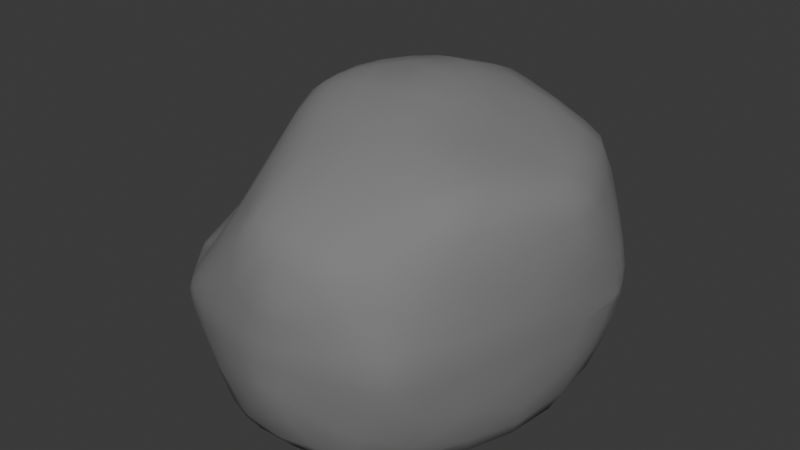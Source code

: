# Source: RockOne.blend  (saved by Blender 4.4.30; exported with 4.5.12 LTS)
import bpy
from mathutils import Matrix  # noqa: F401  (used for matrix-valued properties, if any)

bpy.ops.wm.read_factory_settings(use_empty=True)
scene = bpy.context.scene
scene.name = 'Scene'

# ---- collections
col_collection = bpy.data.collections.new('Collection'); scene.collection.children.link(col_collection)

# ---- materials (node trees are filled in below, after node groups)
mat_material = bpy.data.materials.new('Material')

# ---- material node trees
mat_material.use_nodes = True; mat_material.node_tree.nodes.clear()
_N = mat_material.node_tree.nodes; _L = mat_material.node_tree.links
n0 = _N.new('ShaderNodeBsdfPrincipled'); n0.name = 'Principled BSDF'; n0.location = (10, 300)
n0.inputs[0].default_value = (0.2051, 0.2051, 0.2051, 1.0)
n0.inputs[2].default_value = 0.8
n1 = _N.new('ShaderNodeOutputMaterial'); n1.name = 'Material Output'; n1.location = (300, 300)
_L.new(n0.outputs[0], n1.inputs[0])
n1.is_active_output = True

# ---- world
world_world = bpy.data.worlds.new('World'); scene.world = world_world
world_world.use_nodes = True; world_world.node_tree.nodes.clear()
_N = world_world.node_tree.nodes; _L = world_world.node_tree.links
n0 = _N.new('ShaderNodeOutputWorld'); n0.name = 'World Output'; n0.location = (300, 300)
n1 = _N.new('ShaderNodeBackground'); n1.name = 'Background'; n1.location = (10, 300)
n1.inputs[0].default_value = (0.05088, 0.05088, 0.05088, 1.0)
_L.new(n1.outputs[0], n0.inputs[0])
n0.is_active_output = True
world_world.color = (0.05088, 0.05088, 0.05088)
world_world.use_sun_shadow = False
world_world.sun_shadow_jitter_overblur = 0.0

# ---- meshes
me_icosphere = bpy.data.meshes.new('Icosphere')
me_icosphere.from_pydata([(2.477e-07, 5.588e-09, -0.3753), (0.1333, 0.4527, 0.2373), (-0.08169, -0.2761, -0.376), (0.2307, -0.1728, -0.3756), (0.2264, 0.1607, -0.3753), (-0.2827, -0.001426, -0.3755), (-0.08678, 0.2616, -0.3753), (-0.0002092, 0.5475, -0.01145), (0.2735, -1.863e-09, 0.4469), (-0.5412, -0.1092, 0.05951), (-0.5864, -0.1208, -0.1021), (-0.5487, -0.2356, -0.0995), (-0.5871, -0.1358, -0.009274), (-0.5865, 0.1217, -0.1022), (-0.5419, 0.1263, 0.06161), (-0.5097, 0.217, 0.07069), (-0.5455, 0.214, -0.115), (-0.5882, 0.1409, -0.007929), (-0.3941, -0.4891, -0.1083), (-0.5603, -0.2381, -0.01663), (-0.2252, -0.4294, 0.2625), (-0.1726, -0.4982, 0.2786), (-0.1986, -0.2863, 0.4301), (-0.2763, -0.5638, 0.0945), (0.4892, -0.173, -0.1177), (0.4962, -0.1571, 0.1132), (0.496, -0.1727, -0.00123), (0.5354, 0.1009, -0.1025), (0.5098, 0.2264, -0.1044), (0.5048, 0.2549, 0.0006778), (0.51, 0.2269, 0.1039), (-0.4857, -0.3768, -0.106), (-0.5528, 0.01183, 0.05896), (-0.5979, 0.008233, -0.01013), (-0.6001, 0.004007, -0.09997), (-0.2614, -0.4681, 0.1739), (0.4138, -0.3197, -0.289), (0.3636, -0.2753, -0.3674), (-0.09679, -0.6097, -0.2839), (-0.2384, -0.5293, -0.2944), (-0.1236, -0.4965, -0.3684), (-0.5415, -0.004429, -0.273), (-0.4477, -0.005626, -0.3682), (-0.1624, 0.4822, -0.2734), (-0.1342, 0.4013, -0.3666), (0.4116, 0.3004, -0.268), (0.3498, 0.2481, -0.3665), (0.2722, -0.5271, 0.2382), (0.1704, -0.5246, 0.313), (0.1581, -0.6121, 0.2066), (-0.3894, 0.2553, 0.1512), (-0.3129, 0.2589, 0.2445), (-0.2902, 0.3557, 0.2147), (-0.3479, 0.3518, 0.1454), (0.5064, 0.09926, 0.2704), (0.4533, 0.003473, 0.3602), (0.5128, -0.03974, 0.2564), (0.08971, -0.002064, 0.5288), (-0.04365, -0.001848, 0.5418), (0.1718, -0.4693, -0.3708), (0.2772, -0.5092, -0.3052), (0.1443, -0.5943, -0.2854), (0.4108, -0.01734, -0.369), (0.4919, 0.001209, -0.2795), (-0.3387, -0.2412, -0.3701), (-0.4257, -0.3201, -0.2727), (-0.3437, 0.222, -0.3694), (-0.4181, 0.2902, -0.2752), (0.1311, 0.3819, -0.369), (0.156, 0.4736, -0.2671), (-0.3325, 0.4539, -0.04832), (-0.3718, 0.397, 0.08363), (0.294, 0.452, 0.103), (0.3968, 0.3897, 0.03901), (0.3679, 0.4233, -0.08982), (0.2903, 0.4769, -0.09056), (0.2457, 0.5018, -0.004075), (0.4025, -0.3143, 0.295), (0.3565, -0.2108, 0.3987), (0.2885, -0.3568, 0.3792), (-0.1249, 0.3721, 0.3784), (-0.1047, 0.4725, 0.2503), (-0.2212, 0.4087, 0.267), (0.4361, 0.2666, 0.2697), (0.3132, 0.3432, 0.3256), (0.3614, 0.2067, 0.3958), (0.06801, -0.3272, 0.4569), (0.1646, -0.1872, 0.4813), (-0.2666, 0.1935, 0.3738), (-0.1679, 0.1807, 0.4707), (0.1509, 0.2055, 0.4823), (0.1058, 0.3441, 0.4146), (0.00212, 0.2591, 0.4831), (-0.5432, -0.2421, 0.01099), (-0.4828, -0.2357, 0.06361), (-0.5364, -0.1758, 0.04754), (-0.5299, 0.2443, 0.03026), (-0.5425, 0.2467, -0.03962), (-0.5773, 0.1942, -0.004542), (-0.3071, -0.4812, 0.1111), (-0.376, -0.4478, 0.05986), (-0.365, -0.5189, 0.02568), (-0.3231, -0.5417, 0.05735), (-0.3277, -0.5528, -0.106), (-0.2209, -0.6106, -0.1012), (-0.3753, -0.5104, 0.01081), (-0.3879, -0.5147, -0.04371), (-0.3459, -0.5567, -0.009962), (0.001246, -0.6221, 0.2361), (0.01406, -0.5371, 0.3393), (-0.0666, -0.4931, 0.3608), (-0.09876, -0.5582, 0.2907), (-0.1002, -0.6098, 0.2126), (-0.2401, -0.2208, 0.4306), (-0.2649, -0.2279, 0.351), (-0.2413, -0.2915, 0.3631), (-0.09995, -0.2372, 0.4949), (-0.1819, -0.2269, 0.4774), (-0.1183, -0.3212, 0.4484), (-0.1406, -0.111, 0.5266), (-0.2006, -0.1589, 0.496), (-0.2046, -0.04406, 0.4988), (-0.2606, -0.0436, 0.4458), (-0.2291, -0.1331, 0.4779), (-0.2491, -0.1595, 0.4523), (-0.2855, -0.1092, 0.3872), (0.5338, 0.1693, 0.09651), (0.5402, 0.05871, 0.09393), (0.5388, 0.189, 0.002495), (0.5428, 0.08394, 0.0032), (0.5453, 0.1365, -0.03563), (-0.03002, -0.6587, 0.05585), (0.09999, -0.6529, 0.0629), (0.08299, -0.6531, 0.1238), (0.0102, -0.6543, 0.1291), (0.08837, -0.6534, -0.07938), (-0.04538, -0.659, -0.07954), (-0.01873, -0.6558, -0.1555), (0.06145, -0.6511, -0.1557), (0.1002, -0.6562, -0.006758), (-0.04423, -0.6622, -0.01302), (0.3658, -0.4761, 0.1247), (0.2561, -0.5959, 0.0812), (0.2572, -0.5912, -0.107), (0.3713, -0.4764, -0.145), (0.3867, -0.4792, -0.005373), (0.2795, -0.5943, -0.00627), (-0.3249, -0.5744, -0.002489), (-0.2146, -0.618, 0.02204), (-0.2129, -0.6062, 0.0851), (-0.2946, -0.5793, 0.04627), (-0.3264, -0.5732, -0.02784), (-0.2292, -0.6159, -0.02524), (-0.2743, -0.3221, 0.2112), (-0.3652, -0.275, 0.1254), (-0.3275, 0.01144, 0.2695), (-0.4291, 0.01248, 0.1496), (-0.4397, -0.3469, 0.05786), (-0.4828, -0.3774, 0.01059), (-0.433, -0.4141, 0.03801), (-0.4842, -0.4037, -0.04917), (-0.4723, -0.4014, 0.003398), (-0.518, -0.343, -0.02031), (-0.04317, -0.1351, -0.3754), (-0.1415, -0.0001362, -0.3753), (-0.04367, 0.1338, -0.3753), (0.07997, 0.5129, 0.1241), (0.1147, -0.08385, -0.3753), (0.1142, 0.0826, -0.3753), (0.0759, 0.2291, -0.3753), (-0.1987, 0.1391, -0.3753), (-0.1975, -0.1419, -0.3754), (0.2434, -0.004119, -0.3753), (0.08118, -0.2405, -0.3759), (-0.5728, -0.1286, 0.02256), (-0.5923, -0.1335, -0.0454), (-0.5694, -0.1759, -0.1033), (-0.5687, 0.1727, -0.1062), (-0.5928, 0.1374, -0.0455), (-0.5734, 0.1388, 0.02544), (-0.5304, 0.1765, 0.064), (-0.5973, -0.06136, -0.09762), (-0.5948, 0.08147, -0.009455), (-0.5514, 0.07285, 0.0585), (-0.4396, -0.4416, -0.106), (-0.2055, -0.4646, 0.27), (-0.1751, -0.3804, 0.3774), (-0.2238, -0.5546, 0.1661), (-0.5616, -0.2365, -0.04606), (0.5289, 0.1766, -0.1037), (0.5063, 0.2469, -0.05454), (0.5089, 0.2427, 0.05593), (0.4941, -0.1708, -0.04652), (0.497, -0.1675, 0.04361), (0.5245, -0.01013, -0.097), (-0.5768, -0.1852, -0.01115), (-0.5233, -0.3054, -0.09733), (-0.5513, -0.05223, 0.05824), (-0.5947, -0.06881, -0.009623), (-0.5973, 0.06701, -0.09763), (-0.6037, 0.006459, -0.04696), (-0.5829, 0.01001, 0.02296), (-0.2448, -0.4722, 0.1998), (-0.08648, -0.5711, -0.3465), (-0.1786, -0.58, -0.2925), (-0.1953, -0.515, -0.3464), (0.2252, -0.5775, 0.2167), (0.2345, -0.5283, 0.2762), (0.1539, -0.5854, 0.2628), (-0.3704, 0.3167, 0.1442), (-0.3429, 0.2605, 0.197), (-0.2973, 0.3231, 0.2307), (-0.3144, 0.3583, 0.1792), (0.5199, 0.03971, 0.2625), (0.4879, 0.06405, 0.3244), (0.4892, -0.04065, 0.3218), (0.1418, -0.5547, -0.3469), (0.2447, -0.4973, -0.3477), (0.2243, -0.5572, -0.2977), (0.271, 0.4852, 0.03502), (0.3477, 0.4314, 0.06817), (0.3827, 0.4141, -0.03788), (0.3307, 0.4553, -0.08446), (0.2755, 0.4906, -0.04381), (0.3456, -0.3549, 0.3457), (0.4018, -0.2483, 0.3567), (0.321, -0.2929, 0.3968), (-0.1717, 0.3937, 0.3348), (-0.1064, 0.4223, 0.3371), (-0.1866, 0.4545, 0.246), (0.4144, 0.2328, 0.3507), (0.3826, 0.3183, 0.2968), (0.3363, 0.2826, 0.3814), (0.073, 0.2273, 0.4981), (0.145, 0.2828, 0.4576), (0.04631, 0.3174, 0.4511), (-0.5512, -0.1946, 0.02663), (-0.5201, -0.2411, 0.03236), (-0.511, -0.1886, 0.06103), (-0.5663, 0.2042, 0.01408), (-0.5361, 0.2507, -0.002668), (-0.5738, 0.2046, -0.02259), (-0.3122, -0.5229, 0.08539), (-0.3409, -0.4662, 0.08191), (-0.3782, -0.4914, 0.03451), (-0.3444, -0.5376, 0.0334), (-0.3487, -0.5463, 0.004562), (-0.382, -0.5106, -0.01519), (-0.3571, -0.5476, -0.02774), (-0.05689, -0.6172, 0.227), (0.00819, -0.5928, 0.2901), (-0.03513, -0.5186, 0.3509), (-0.07923, -0.5271, 0.3315), (-0.09987, -0.5924, 0.2489), (-0.2379, -0.2657, 0.3966), (-0.2552, -0.2145, 0.4004), (-0.2534, -0.267, 0.3539), (-0.1049, -0.2887, 0.47), (-0.1504, -0.2161, 0.4942), (-0.1511, -0.2839, 0.4586), (-0.2152, -0.1026, 0.4922), (-0.2351, -0.03454, 0.474), (-0.2466, -0.1033, 0.4636), (0.5433, 0.1719, -0.02439), (0.5435, 0.1506, 0.005221), (0.5445, 0.1039, -0.02459), (-0.01352, -0.656, 0.09751), (0.03606, -0.6634, 0.05836), (0.09151, -0.6538, 0.09601), (0.04852, -0.6571, 0.1258), (0.07466, -0.6534, -0.1189), (0.02179, -0.6646, -0.07539), (-0.03288, -0.6587, -0.1186), (0.02145, -0.6571, -0.1529), (-0.3166, -0.5754, 0.0182), (-0.2848, -0.594, 0.004932), (-0.2116, -0.6137, 0.05482), (-0.2575, -0.5918, 0.06806), (-0.4327, -0.388, 0.04935), (-0.4702, -0.3621, 0.02869), (-0.4512, -0.4142, 0.02269), (-0.5109, -0.3619, -0.03624), (-0.4751, -0.4075, -0.02083), (-0.5043, -0.3619, -0.007005), (0.0249, -0.6071, -0.3004), (0.01849, -0.5092, -0.3709), (0.4581, -0.008585, -0.3438), (0.4625, -0.1623, -0.2991), (0.3912, -0.2976, -0.3457), (0.4074, -0.1603, -0.367), (-0.3825, -0.2812, -0.3456), (-0.4937, -0.1588, -0.2899), (-0.4868, -0.006183, -0.3452), (-0.4231, -0.1187, -0.3683), (-0.3832, 0.2575, -0.3441), (-0.2975, 0.4001, -0.2944), (-0.1471, 0.4387, -0.3431), (-0.2479, 0.338, -0.3669), (0.1443, 0.4312, -0.3426), (0.2954, 0.4004, -0.2821), (0.3788, 0.2723, -0.3424), (0.2635, 0.3329, -0.3668), (0.2418, -0.4374, 0.3472), (0.3269, -0.4459, 0.2714), (0.4211, 0.1136, 0.3752), (0.4781, 0.174, 0.2794), (0.3388, -0.4347, -0.3088), (0.2933, -0.379, -0.369), (0.4707, 0.1579, -0.2867), (0.4024, 0.1324, -0.3668), (-0.3168, -0.4436, -0.2929), (-0.2425, -0.386, -0.3692), (-0.4935, 0.1465, -0.2888), (-0.4259, 0.1063, -0.368), (-0.003822, 0.494, -0.289), (-0.008985, 0.4192, -0.3668), (0.4197, -0.1129, 0.375), (0.4676, -0.1631, 0.2886), (0.02921, -0.005247, 0.5412), (0.001263, -0.1618, 0.5204), (0.1223, -0.2434, 0.4806), (0.1066, -0.1095, 0.5152), (0.1027, 0.1068, 0.517), (-0.01575, 0.1394, 0.5242), (0.2566, 0.223, 0.4385), (0.22, 0.3333, 0.3889), (0.0009327, 0.4062, 0.3564), (-0.06095, 0.3328, 0.4271), (-0.2241, 0.1951, 0.4264), (-0.1536, 0.2981, 0.4187), (-0.2357, 0.3189, 0.3329), (-0.4599, -0.2937, 0.06071), (-0.5168, -0.3123, 0.005835), (0.1989, -0.3477, 0.4174), (0.2527, -0.2217, 0.4423), (0.4152, 0.3399, 0.1497), (0.316, 0.4015, 0.2051), (-0.2235, 0.487, 0.1073), (-0.3672, 0.4219, 0.04097), (-0.2881, 0.4273, 0.1614), (-0.2944, -0.5899, -0.02591), (-0.3368, -0.5637, -0.04887), (-0.2852, -0.5811, -0.1057), (-0.2347, -0.6121, -0.05162), (-0.4687, 0.3334, -0.05417), (-0.4578, 0.322, 0.04742), (-0.1737, -0.6131, -0.1856), (-0.2879, -0.5417, -0.2013), (-0.2648, -0.1417, 0.4295), (-0.2781, -0.1693, 0.3635), (-0.2439, -0.1834, 0.4496), (-0.1139, -0.1723, 0.5166), (-0.1777, -0.1413, 0.5102), (-0.1987, -0.1838, 0.4894), (-0.1721, -0.06864, 0.5187), (-0.2146, -0.151, 0.4884), (-0.2789, -0.06748, 0.4159), (-0.2404, -0.1515, 0.4654), (0.07224, -0.6219, 0.23), (0.0817, -0.5455, 0.3231), (-0.2677, 0.05684, 0.4194), (-0.1947, 0.05219, 0.4918), (0.5398, 0.1229, 0.09637), (0.542, 0.07366, 0.04031), (0.5373, 0.1875, 0.03867), (0.3387, -0.5552, -0.006268), (0.2766, -0.5923, -0.04834), (0.3162, -0.5521, -0.1245), (0.3847, -0.4782, -0.06157), (0.3115, -0.5576, 0.09732), (0.2749, -0.5939, 0.03398), (0.382, -0.4766, 0.04926), (0.0281, -0.6676, -0.008649), (-0.04799, -0.6606, -0.04502), (0.09635, -0.655, -0.04242), (-0.03877, -0.6614, 0.01924), (0.1023, -0.6545, 0.02848), (-0.3296, -0.5717, -0.01822), (-0.2212, -0.6184, -0.003593), (0.5225, 0.1362, 0.1842), (0.5338, 0.02591, 0.1697), (0.3114, -0.5203, 0.1867), (0.216, -0.6045, 0.1398), (0.316, -0.5109, -0.234), (0.2128, -0.5942, -0.1914), (-0.2942, -0.4151, 0.1475), (-0.3173, -0.2835, 0.1654), (-0.3616, -0.3789, 0.09542), (-0.3082, -0.1541, 0.2424), (-0.361, 0.00949, 0.2067), (-0.3899, -0.1409, 0.1487), (-0.3283, 0.1571, 0.2527), (-0.406, 0.1558, 0.1583), (-0.4229, -0.4558, 0.01041), (-0.4368, -0.4608, -0.05143), (0.2061, -0.3334, -0.3764), (0.3199, -0.241, -0.3748), (0.3939, -0.4087, -0.2202), (0.4573, -0.2542, -0.2052), (0.4364, -0.342, -0.1157), (0.3431, -0.09529, -0.3747), (0.5006, -0.08422, -0.199), (-0.1063, -0.4059, -0.3764), (0.05139, -0.3918, -0.3769), (-0.2295, -0.27, -0.3753), (-0.3964, -0.4345, -0.1879), (-0.3586, -0.5249, -0.1063), (-0.04833, -0.6409, -0.2059), (-0.133, -0.6388, -0.09039), (0.09221, -0.6323, -0.2064), (-0.3928, -0.003902, -0.3752), (-0.3301, -0.1291, -0.375), (-0.3331, 0.1214, -0.375), (-0.5022, 0.2414, -0.1776), (-0.5679, 0.08644, -0.1869), (-0.5845, 0.0003011, -0.1761), (-0.5678, -0.09037, -0.1871), (-0.5082, -0.2513, -0.1845), (-0.1183, 0.3549, -0.3742), (-0.2346, 0.2531, -0.3747), (0.03098, 0.3435, -0.3747), (0.08633, 0.5249, -0.1543), (-0.08828, 0.5318, -0.1623), (-0.2545, 0.4814, -0.1758), (-0.3943, 0.3756, -0.1772), (-0.1739, 0.5246, -0.02474), (0.3413, 0.06939, -0.3747), (0.3094, 0.2188, -0.3742), (0.5195, 0.07442, -0.1855), (0.4772, 0.2555, -0.1668), (0.1861, 0.2938, -0.3747), (0.3871, 0.3807, -0.1593), (0.2458, 0.4774, -0.1599), (0.4542, 0.3214, 0.009349), (0.3861, -0.403, 0.2066), (0.1268, -0.4468, 0.3809), (0.02431, -0.4451, 0.3982), (-0.003881, -0.642, 0.1692), (0.1124, -0.6397, 0.1553), (0.1794, -0.6281, 0.0702), (-0.2888, 0.2466, 0.3021), (-0.3033, 0.102, 0.3319), (-0.2664, 0.3762, 0.2346), (-0.3636, 0.3692, 0.1182), (-0.5213, 0.2322, 0.05375), (-0.4565, 0.2398, 0.1026), (-0.4893, 0.09656, 0.1056), (0.5244, 0.2015, 0.09866), (0.4838, 0.2422, 0.1676), (0.3802, 0.0003145, 0.4007), (0.3261, 0.1172, 0.4215), (0.4579, -0.2363, 0.2021), (0.5122, -0.08759, 0.1855), (0.3255, -0.1176, 0.4218), (0.5301, -0.02699, 0.09134), (0.2113, -0.1152, 0.4701), (0.1631, -0.000258, 0.4991), (-0.1141, 0.089, 0.5186), (-0.09877, -0.06905, 0.5363), (-0.08588, 0.2289, 0.481), (-0.03525, -0.2814, 0.4804), (0.21, 0.117, 0.4702), (0.174, -0.6261, -0.09095), (-0.4648, -0.3556, -0.1755), (-0.5476, 0.2311, -0.07647), (0.1652, 0.523, -0.006097), (-0.0708, 0.5232, 0.1271), (0.2212, 0.462, 0.1542), (0.2318, 0.3974, 0.2893), (0.4367, -0.3262, 0.1084), (0.01575, 0.4707, 0.2517), (0.1177, 0.3989, 0.3395), (-0.09149, -0.4051, 0.4067), (-0.3044, -0.06204, 0.3329), (-0.4297, -0.2369, 0.09677), (-0.4008, -0.3259, 0.08822), (-0.534, -0.1545, 0.0552), (-0.5537, -0.2408, 1.69e-05), (-0.5353, -0.3034, -0.0204), (-0.4779, -0.3908, 0.008339), (-0.4877, -0.07556, 0.1029), (-0.5815, 0.1788, -0.006139), (-0.3051, -0.5517, 0.07087), (-0.3713, -0.5147, 0.0204), (-0.3415, -0.563, -0.00817), (-0.2856, -0.5728, 0.07013), (-0.2777, -0.486, 0.1449), (-0.2627, -0.4238, 0.1856), (-0.4101, -0.4285, 0.04591), (-0.137, -0.6427, -0.02001), (-0.3917, -0.5123, -0.06504), (-0.4913, -0.3907, -0.06923), (-0.1529, -0.6107, 0.1465), (-0.1371, -0.5268, 0.2848), (-0.1933, -0.2597, 0.4515), (-0.118, -0.6411, 0.04875), (-0.2681, -0.2585, 0.2903), (-0.2212, -0.2465, 0.4376), (-0.2299, -0.3487, 0.3279), (-0.2431, -0.3828, 0.2471), (0.5304, 0.2148, -0.0005864), (0.5293, -0.0222, -0.0001002), (0.5424, 0.119, -0.05355), (0.192, -0.6288, -0.006209), (0.443, -0.3404, -0.003189), (-0.5035, 0.0132, 0.1004), (0.05154, -0.1571, -0.3754), (0.4769, -0.1666, -0.2379), (-0.1324, -0.09615, -0.3753), (-0.1326, 0.09548, -0.3753), (0.05064, 0.1551, -0.3753), (0.3803, -0.07859, 0.3995), (0.1526, -0.6333, 0.1152), (-0.4201, -0.4541, 0.02301), (-0.1766, 0.5216, -0.1221), (0.4448, 0.329, -0.08576), (0.005419, 0.5096, 0.1714), (-0.5804, -0.1829, -0.04471), (-0.4238, -0.2867, 0.08629), (0.3584, 0.1416, -0.3738), (0.02251, -0.6382, -0.2231), (0.07625, -0.4846, 0.3686), (-0.2937, 0.01094, 0.3759), (-0.5134, 0.06009, 0.09175), (-0.1005, 0.2914, 0.4448), (0.4829, -0.1601, 0.2282), (0.1155, -0.3275, -0.3767), (-0.04646, -0.3921, 0.4237), (0.2655, 0.1568, 0.4441), (-0.05814, -0.1704, 0.5202), (0.1937, 0.3749, 0.3473), (-0.4376, 0.3009, 0.09019), (-0.5222, -0.321, -0.003177), (0.1569, 0.0778, 0.4984), (-0.07294, 0.1559, 0.512), (-0.3078, 0.1723, 0.2976), (0.5051, 0.189, 0.187), (-0.1476, 0.004362, 0.5226), (0.4288, -0.3235, 0.1725), (0.5297, -0.02474, 0.1471), (0.2652, -0.1564, 0.4446), (0.2577, 0.2887, -0.3738), (0.4671, 0.2891, 0.09751), (0.0405, 0.4265, 0.3213), (0.1838, 0.5025, 0.07567), (-0.4717, 0.1679, 0.1081), (-0.261, 0.1745, -0.3752), (-0.2915, -0.162, 0.303), (-0.3033, 0.3919, 0.172), (-0.564, 0.1856, 0.02878), (-0.101, -0.6403, -0.1506), (-0.3897, -0.08457, -0.3746), (0.4317, -0.3403, -0.1779), (0.1577, -0.07785, 0.4981), (0.3806, 0.07874, 0.3995), (0.2604, 0.4214, 0.2181), (0.1, 0.2952, -0.3751), (-0.3182, 0.4261, -0.2241), (-0.2682, 0.3234, 0.2799), (-0.5863, -0.04921, -0.1584), (-0.2595, -0.5226, 0.1518), (-0.2055, 0.3207, -0.3738), (-0.5002, -0.304, -0.1559), (0.3156, -0.01057, -0.3751), (0.1891, -0.4124, 0.3844), (-0.4408, -0.4579, -0.07276), (-0.2581, -0.1811, -0.3753), (-0.01028, -0.4443, -0.3767), (0.3429, -0.4625, 0.2244), (0.3172, 0.4326, -0.1798), (-0.1606, 0.5179, 0.07336), (-0.003, 0.5243, -0.2091), (-0.03098, 0.3807, -0.3738), (0.1943, 0.5104, -0.09192), (-0.5362, 0.1616, -0.1954), (-0.3921, 0.07559, -0.3746), (-0.4343, -0.4117, -0.1593), (-0.3419, -0.4875, -0.1999), (0.5051, 0.1691, -0.1928), (0.5191, -0.005454, -0.1591), (0.1636, -0.0007891, -0.3753), (-0.1974, -0.3586, -0.3754), (0.142, -0.6283, -0.1521), (0.3507, -0.4583, -0.258), (-0.5809, 0.1845, -0.04512), (-0.6005, -0.06838, -0.04609), (-0.58, -0.06404, 0.02317), (-0.5863, 0.04995, -0.1584), (-0.1931, -0.5839, 0.1618), (-0.1418, -0.6402, -0.04889), (0.05883, -0.6437, 0.174), (-0.2103, -0.3417, 0.3709), (-0.2478, -0.3192, 0.3021), (-0.09368, -0.6334, 0.124), (-0.1359, -0.3991, 0.3911), (-0.3995, -0.3817, 0.071), (0.5318, 0.009303, -0.04191), (-0.247, -0.4292, 0.211), (0.441, -0.3422, -0.0542), (0.4419, -0.3334, 0.04728), (0.1884, -0.6273, -0.04373), (-0.1294, -0.6434, 0.008557), (0.5365, 0.19, -0.04232), (-0.3553, -0.5515, -0.04167), (0.1907, -0.6278, 0.0302), (0.3635, -0.1669, -0.3739), (-0.2242, -0.187, 0.4719), (-0.3355, -0.5563, 0.02241), (-0.2783, -0.4427, 0.1576), (0.5295, -0.02861, 0.04031), (-0.4688, -0.1563, 0.09629), (-0.5645, -0.1798, 0.0175), (-0.4826, 0.299, -0.1218), (-0.6006, 0.07804, -0.0461), (-0.5801, 0.08038, 0.02353), (-0.5308, -0.3166, -0.05059), (-0.5369, -0.1685, -0.1964), (0.5297, 0.2135, 0.04005), (-0.5132, -0.03625, 0.09127), (-0.1503, -0.5663, -0.3386), (0.2025, -0.5728, 0.2523), (-0.3275, 0.3224, 0.1875), (0.5057, 0.0187, 0.3085), (0.2036, -0.5442, -0.3394), (0.3291, 0.4642, -0.01033), (0.3667, -0.3007, 0.3685), (-0.1526, 0.4355, 0.307), (0.3852, 0.2809, 0.3525), (0.0892, 0.2804, 0.4755), (-0.5337, -0.2034, 0.03806), (-0.5659, 0.2129, -0.003161), (-0.3468, -0.5124, 0.05181), (-0.3571, -0.5403, -0.01213), (-0.04591, -0.5858, 0.2942), (-0.2512, -0.2417, 0.3893), (-0.1414, -0.2481, 0.4826), (-0.2328, -0.08808, 0.4786), (0.5453, 0.1497, -0.01621), (0.04095, -0.6619, 0.08993), (0.02101, -0.6637, -0.1076), (-0.2803, -0.5934, 0.02577), (-0.4543, -0.3929, 0.03119), (-0.4987, -0.3784, -0.02062), (0.02757, -0.5668, -0.3495), (0.4404, -0.1595, -0.3452), (-0.4566, -0.1433, -0.3457), (-0.2762, 0.3669, -0.3446), (0.2768, 0.369, -0.3428), (0.2918, -0.4442, 0.3114), (0.4538, 0.1479, 0.3396), (0.318, -0.4122, -0.3485), (0.4388, 0.1415, -0.3434), (-0.2841, -0.4127, -0.3472), (-0.4582, 0.1293, -0.3451), (-0.002537, 0.4574, -0.3437), (0.4495, -0.1452, 0.3397), (0.05472, -0.1392, 0.522), (0.04418, 0.1244, 0.5275), (0.2422, 0.2834, 0.4218), (-0.02957, 0.3741, 0.3961), (-0.1995, 0.3094, 0.3805), (-0.4954, -0.3034, 0.02868), (0.2256, -0.2843, 0.4366), (0.3675, 0.3772, 0.1825), (-0.2669, 0.4577, 0.1389), (-0.3002, -0.5845, -0.05099), (-0.4649, 0.3355, 0.002671), (-0.2357, -0.5821, -0.1992), (-0.2613, -0.1771, 0.4143), (-0.1628, -0.1772, 0.5048), (-0.1957, -0.1184, 0.5047), (-0.2591, -0.1192, 0.4463), (0.07899, -0.5928, 0.2778), (-0.2348, 0.06901, 0.4577), (0.5424, 0.1439, 0.03995), (0.3363, -0.5528, -0.05672), (0.3327, -0.5547, 0.04204), (0.02441, -0.6664, -0.04282), (0.032, -0.6659, 0.0255), (-0.2887, -0.5928, -0.01012), (0.5322, 0.08294, 0.1801), (0.2689, -0.5697, 0.1595), (0.2706, -0.5577, -0.2145), (-0.3245, -0.3908, 0.1232), (-0.3386, -0.1432, 0.1935), (-0.3584, 0.1521, 0.2051), (-0.4291, -0.4583, -0.01872), (0.2778, -0.3243, -0.3753)], [], [(0, 167, 506, 163), (3, 173, 506, 167), (2, 163, 506, 173), (36, 287, 507, 398), (63, 401, 507, 287), (24, 398, 507, 401), (0, 163, 508, 164), (2, 171, 508, 163), (5, 164, 508, 171), (0, 164, 509, 165), (5, 170, 509, 164), (6, 165, 509, 170), (0, 165, 510, 168), (6, 169, 510, 165), (4, 168, 510, 169), (78, 316, 511, 453), (55, 449, 511, 316), (8, 453, 511, 449), (133, 268, 512, 438), (268, 132, 439, 512), (512, 439, 142, 382), (438, 512, 382, 49), (161, 393, 513, 479), (105, 483, 513, 393), (101, 244, 513, 483), (100, 488, 513, 244), (159, 280, 513, 488), (158, 479, 513, 280), (43, 423, 514, 422), (70, 425, 514, 423), (7, 422, 514, 425), (45, 431, 515, 429), (74, 221, 515, 431), (73, 433, 515, 221), (29, 190, 515, 433), (28, 429, 515, 190), (7, 466, 516, 166), (81, 470, 516, 466), (1, 166, 516, 470), (12, 175, 517, 195), (175, 10, 176, 517), (517, 176, 11, 188), (195, 517, 188, 19), (94, 331, 518, 474), (157, 475, 518, 331), (154, 474, 518, 475), (62, 426, 519, 309), (4, 427, 519, 426), (46, 309, 519, 427), (38, 284, 520, 407), (284, 61, 409, 520), (520, 409, 138, 273), (407, 520, 273, 137), (109, 359, 521, 436), (48, 435, 521, 359), (86, 436, 521, 435), (88, 441, 522, 360), (441, 155, 473, 522), (522, 473, 125, 356), (360, 522, 356, 122), (14, 183, 523, 446), (32, 505, 523, 183), (156, 446, 523, 505), (92, 327, 524, 459), (80, 329, 524, 327), (89, 459, 524, 329), (25, 452, 525, 451), (56, 317, 525, 452), (77, 451, 525, 317), (2, 173, 526, 403), (3, 395, 526, 173), (59, 403, 526, 395), (116, 257, 527, 460), (118, 472, 527, 257), (110, 251, 527, 472), (109, 436, 527, 251), (86, 460, 527, 436), (8, 450, 528, 461), (85, 324, 528, 450), (90, 461, 528, 324), (119, 351, 529, 458), (351, 116, 460, 529), (529, 460, 86, 319), (458, 529, 319, 58), (84, 468, 530, 325), (1, 471, 530, 468), (91, 325, 530, 471), (71, 345, 531, 443), (96, 444, 531, 345), (15, 445, 531, 444), (50, 209, 531, 445), (53, 443, 531, 209), (19, 478, 532, 477), (162, 283, 532, 478), (161, 479, 532, 283), (158, 332, 532, 479), (93, 477, 532, 332), (8, 461, 533, 456), (90, 322, 533, 461), (57, 456, 533, 322), (92, 459, 534, 323), (89, 457, 534, 459), (58, 323, 534, 457), (51, 391, 535, 440), (155, 441, 535, 391), (88, 440, 535, 441), (126, 447, 536, 379), (447, 30, 448, 536), (536, 448, 83, 305), (379, 536, 305, 54), (89, 361, 537, 457), (361, 121, 354, 537), (537, 354, 119, 458), (457, 537, 458, 58), (141, 469, 538, 434), (25, 451, 538, 469), (77, 434, 538, 451), (25, 454, 539, 452), (127, 380, 539, 454), (56, 452, 539, 380), (87, 334, 540, 455), (78, 453, 540, 334), (8, 455, 540, 453), (4, 430, 541, 427), (68, 301, 541, 430), (46, 427, 541, 301), (30, 191, 542, 448), (191, 29, 433, 542), (542, 433, 73, 335), (448, 542, 335, 83), (1, 470, 543, 471), (81, 326, 543, 470), (91, 471, 543, 326), (72, 219, 544, 467), (219, 76, 465, 544), (544, 465, 7, 166), (467, 544, 166, 1), (15, 180, 545, 445), (180, 14, 446, 545), (545, 446, 156, 392), (445, 545, 392, 50), (6, 170, 546, 419), (5, 412, 546, 170), (66, 419, 546, 412), (155, 388, 547, 473), (388, 153, 496, 547), (547, 496, 114, 349), (473, 547, 349, 125), (71, 443, 548, 339), (443, 53, 212, 548), (548, 212, 52, 442), (339, 548, 442, 82), (17, 179, 549, 481), (14, 180, 549, 179), (15, 444, 549, 180), (96, 239, 549, 444), (98, 481, 549, 239), (38, 407, 550, 346), (407, 137, 272, 550), (550, 272, 136, 408), (346, 550, 408, 104), (5, 411, 551, 410), (64, 293, 551, 411), (42, 410, 551, 293), (36, 398, 552, 397), (24, 399, 552, 398), (144, 397, 552, 399), (87, 455, 553, 321), (8, 456, 553, 455), (57, 321, 553, 456), (55, 304, 554, 449), (85, 450, 554, 304), (8, 449, 554, 450), (72, 467, 555, 336), (1, 468, 555, 467), (84, 336, 555, 468), (4, 169, 556, 430), (6, 420, 556, 169), (68, 430, 556, 420), (43, 295, 557, 423), (67, 424, 557, 295), (70, 423, 557, 424), (82, 442, 558, 330), (442, 52, 211, 558), (558, 211, 51, 440), (330, 558, 440, 88), (41, 416, 559, 415), (10, 181, 559, 416), (34, 415, 559, 181), (23, 187, 560, 482), (21, 185, 560, 187), (20, 202, 560, 185), (35, 486, 560, 202), (99, 242, 560, 486), (102, 482, 560, 242), (6, 419, 561, 418), (66, 297, 561, 419), (44, 418, 561, 297), (11, 417, 562, 196), (65, 463, 562, 417), (31, 196, 562, 463), (62, 400, 563, 426), (3, 172, 563, 400), (4, 426, 563, 172), (48, 302, 564, 435), (79, 333, 564, 302), (86, 435, 564, 333), (31, 184, 565, 491), (184, 18, 490, 565), (565, 490, 106, 394), (491, 565, 394, 160), (5, 171, 566, 411), (2, 404, 566, 171), (64, 411, 566, 404), (2, 403, 567, 402), (59, 285, 567, 403), (40, 402, 567, 285), (141, 434, 568, 381), (77, 303, 568, 434), (47, 381, 568, 303), (45, 299, 569, 431), (299, 69, 432, 569), (569, 432, 75, 222), (431, 569, 222, 74), (7, 425, 570, 466), (70, 337, 570, 425), (81, 466, 570, 337), (69, 314, 571, 421), (43, 422, 571, 314), (7, 421, 571, 422), (6, 418, 572, 420), (44, 315, 572, 418), (68, 420, 572, 315), (76, 223, 573, 465), (223, 75, 432, 573), (573, 432, 69, 421), (465, 573, 421, 7), (67, 312, 574, 413), (312, 41, 414, 574), (574, 414, 13, 177), (413, 574, 177, 16), (5, 410, 575, 412), (42, 313, 575, 410), (66, 412, 575, 313), (65, 405, 576, 463), (18, 184, 576, 405), (31, 463, 576, 184), (65, 310, 577, 405), (310, 39, 347, 577), (577, 347, 103, 406), (405, 577, 406, 18), (63, 308, 578, 428), (308, 45, 429, 578), (578, 429, 28, 189), (428, 578, 189, 27), (24, 401, 579, 194), (63, 428, 579, 401), (27, 194, 579, 428), (3, 167, 580, 172), (0, 168, 580, 167), (4, 172, 580, 168), (2, 402, 581, 404), (40, 311, 581, 402), (64, 404, 581, 311), (135, 270, 582, 462), (270, 138, 409, 582), (582, 409, 61, 384), (462, 582, 384, 143), (60, 306, 583, 383), (36, 397, 583, 306), (144, 383, 583, 397), (13, 178, 584, 177), (17, 481, 584, 178), (98, 241, 584, 481), (97, 464, 584, 241), (16, 177, 584, 464), (34, 181, 585, 200), (181, 10, 175, 585), (585, 175, 12, 198), (200, 585, 198, 33), (33, 198, 586, 201), (198, 12, 174, 586), (586, 174, 9, 197), (201, 586, 197, 32), (13, 414, 587, 199), (41, 415, 587, 414), (34, 199, 587, 415), (150, 277, 588, 485), (149, 492, 588, 277), (112, 253, 588, 492), (111, 493, 588, 253), (21, 187, 588, 493), (23, 485, 588, 187), (104, 408, 589, 343), (408, 136, 373, 589), (589, 373, 140, 489), (343, 589, 489, 152), (134, 269, 590, 437), (269, 133, 438, 590), (590, 438, 49, 358), (437, 590, 358, 108), (113, 254, 591, 497), (115, 498, 591, 254), (20, 185, 591, 498), (21, 186, 591, 185), (22, 497, 591, 186), (153, 499, 592, 496), (499, 20, 498, 592), (592, 498, 115, 256), (496, 592, 256, 114), (149, 276, 593, 492), (148, 495, 593, 276), (131, 266, 593, 495), (134, 437, 593, 266), (108, 249, 593, 437), (112, 492, 593, 249), (22, 186, 594, 494), (21, 493, 594, 186), (111, 252, 594, 493), (110, 472, 594, 252), (118, 259, 594, 472), (117, 494, 594, 259), (157, 278, 595, 475), (278, 159, 488, 595), (595, 488, 100, 387), (475, 595, 387, 154), (24, 194, 596, 192), (27, 502, 596, 194), (130, 265, 596, 502), (129, 501, 596, 265), (26, 192, 596, 501), (153, 487, 597, 499), (35, 202, 597, 487), (20, 499, 597, 202), (144, 399, 598, 368), (399, 24, 192, 598), (598, 192, 26, 504), (368, 598, 504, 145), (145, 504, 599, 371), (504, 26, 193, 599), (599, 193, 25, 469), (371, 599, 469, 141), (135, 462, 600, 374), (462, 143, 366, 600), (600, 366, 146, 503), (374, 600, 503, 139), (152, 489, 601, 378), (489, 140, 375, 601), (601, 375, 131, 495), (378, 601, 495, 148), (128, 263, 602, 500), (130, 502, 602, 263), (27, 189, 602, 502), (28, 190, 602, 189), (29, 500, 602, 190), (107, 248, 603, 484), (106, 490, 603, 248), (18, 406, 603, 490), (103, 341, 603, 406), (151, 377, 603, 341), (147, 484, 603, 377), (139, 503, 604, 376), (503, 146, 370, 604), (604, 370, 142, 439), (376, 604, 439, 132), (37, 396, 605, 289), (3, 400, 605, 396), (62, 289, 605, 400), (113, 497, 606, 350), (22, 494, 606, 497), (117, 353, 606, 494), (120, 355, 606, 353), (123, 357, 606, 355), (124, 350, 606, 357), (102, 245, 607, 482), (101, 483, 607, 245), (105, 246, 607, 483), (107, 484, 607, 246), (147, 274, 607, 484), (150, 485, 607, 274), (23, 482, 607, 485), (99, 486, 608, 385), (35, 487, 608, 486), (153, 385, 608, 487), (26, 501, 609, 193), (501, 129, 363, 609), (609, 363, 127, 454), (193, 609, 454, 25), (9, 476, 610, 480), (95, 238, 610, 476), (94, 474, 610, 238), (154, 390, 610, 474), (156, 480, 610, 390), (9, 174, 611, 476), (12, 195, 611, 174), (19, 477, 611, 195), (93, 236, 611, 477), (95, 476, 611, 236), (70, 424, 612, 344), (424, 67, 413, 612), (612, 413, 16, 464), (344, 612, 464, 97), (13, 199, 613, 178), (199, 34, 200, 613), (613, 200, 33, 182), (178, 613, 182, 17), (17, 182, 614, 179), (182, 33, 201, 614), (614, 201, 32, 183), (179, 614, 183, 14), (11, 196, 615, 188), (31, 491, 615, 196), (160, 281, 615, 491), (162, 478, 615, 281), (19, 188, 615, 478), (41, 291, 616, 416), (291, 65, 417, 616), (616, 417, 11, 176), (416, 616, 176, 10), (126, 364, 617, 447), (364, 128, 500, 617), (617, 500, 29, 191), (447, 617, 191, 30), (32, 197, 618, 505), (9, 480, 618, 197), (156, 505, 618, 480), (38, 204, 619, 203), (39, 205, 619, 204), (40, 203, 619, 205), (47, 207, 620, 206), (48, 208, 620, 207), (49, 206, 620, 208), (50, 210, 621, 209), (210, 51, 211, 621), (621, 211, 52, 212), (209, 621, 212, 53), (54, 214, 622, 213), (55, 215, 622, 214), (56, 213, 622, 215), (59, 217, 623, 216), (60, 218, 623, 217), (61, 216, 623, 218), (72, 220, 624, 219), (73, 221, 624, 220), (74, 222, 624, 221), (75, 223, 624, 222), (76, 219, 624, 223), (77, 225, 625, 224), (78, 226, 625, 225), (79, 224, 625, 226), (80, 228, 626, 227), (81, 229, 626, 228), (82, 227, 626, 229), (83, 231, 627, 230), (84, 232, 627, 231), (85, 230, 627, 232), (90, 234, 628, 233), (91, 235, 628, 234), (92, 233, 628, 235), (93, 237, 629, 236), (94, 238, 629, 237), (95, 236, 629, 238), (96, 240, 630, 239), (97, 241, 630, 240), (98, 239, 630, 241), (99, 243, 631, 242), (243, 100, 244, 631), (631, 244, 101, 245), (242, 631, 245, 102), (105, 247, 632, 246), (106, 248, 632, 247), (107, 246, 632, 248), (108, 250, 633, 249), (109, 251, 633, 250), (110, 252, 633, 251), (111, 253, 633, 252), (112, 249, 633, 253), (113, 255, 634, 254), (114, 256, 634, 255), (115, 254, 634, 256), (116, 258, 635, 257), (117, 259, 635, 258), (118, 257, 635, 259), (121, 261, 636, 260), (122, 262, 636, 261), (123, 260, 636, 262), (128, 264, 637, 263), (129, 265, 637, 264), (130, 263, 637, 265), (131, 267, 638, 266), (267, 132, 268, 638), (638, 268, 133, 269), (266, 638, 269, 134), (135, 271, 639, 270), (271, 136, 272, 639), (639, 272, 137, 273), (270, 639, 273, 138), (147, 275, 640, 274), (275, 148, 276, 640), (640, 276, 149, 277), (274, 640, 277, 150), (157, 279, 641, 278), (158, 280, 641, 279), (159, 278, 641, 280), (160, 282, 642, 281), (161, 283, 642, 282), (162, 281, 642, 283), (61, 284, 643, 216), (284, 38, 203, 643), (643, 203, 40, 285), (216, 643, 285, 59), (63, 287, 644, 286), (287, 36, 288, 644), (644, 288, 37, 289), (286, 644, 289, 62), (65, 291, 645, 290), (291, 41, 292, 645), (645, 292, 42, 293), (290, 645, 293, 64), (67, 295, 646, 294), (295, 43, 296, 646), (646, 296, 44, 297), (294, 646, 297, 66), (69, 299, 647, 298), (299, 45, 300, 647), (647, 300, 46, 301), (298, 647, 301, 68), (79, 302, 648, 224), (302, 48, 207, 648), (648, 207, 47, 303), (224, 648, 303, 77), (85, 304, 649, 230), (304, 55, 214, 649), (649, 214, 54, 305), (230, 649, 305, 83), (36, 306, 650, 288), (306, 60, 217, 650), (650, 217, 59, 307), (288, 650, 307, 37), (45, 308, 651, 300), (308, 63, 286, 651), (651, 286, 62, 309), (300, 651, 309, 46), (39, 310, 652, 205), (310, 65, 290, 652), (652, 290, 64, 311), (205, 652, 311, 40), (41, 312, 653, 292), (312, 67, 294, 653), (653, 294, 66, 313), (292, 653, 313, 42), (43, 314, 654, 296), (314, 69, 298, 654), (654, 298, 68, 315), (296, 654, 315, 44), (55, 316, 655, 215), (316, 78, 225, 655), (655, 225, 77, 317), (215, 655, 317, 56), (58, 319, 656, 318), (319, 86, 320, 656), (656, 320, 87, 321), (318, 656, 321, 57), (57, 322, 657, 318), (322, 90, 233, 657), (657, 233, 92, 323), (318, 657, 323, 58), (90, 324, 658, 234), (324, 85, 232, 658), (658, 232, 84, 325), (234, 658, 325, 91), (91, 326, 659, 235), (326, 81, 228, 659), (659, 228, 80, 327), (235, 659, 327, 92), (89, 329, 660, 328), (329, 80, 227, 660), (660, 227, 82, 330), (328, 660, 330, 88), (157, 331, 661, 279), (331, 94, 237, 661), (661, 237, 93, 332), (279, 661, 332, 158), (86, 333, 662, 320), (333, 79, 226, 662), (662, 226, 78, 334), (320, 662, 334, 87), (83, 335, 663, 231), (335, 73, 220, 663), (663, 220, 72, 336), (231, 663, 336, 84), (81, 337, 664, 229), (337, 70, 338, 664), (664, 338, 71, 339), (229, 664, 339, 82), (151, 341, 665, 340), (341, 103, 342, 665), (665, 342, 104, 343), (340, 665, 343, 152), (70, 344, 666, 338), (344, 97, 240, 666), (666, 240, 96, 345), (338, 666, 345, 71), (38, 346, 667, 204), (346, 104, 342, 667), (667, 342, 103, 347), (204, 667, 347, 39), (125, 349, 668, 348), (349, 114, 255, 668), (668, 255, 113, 350), (348, 668, 350, 124), (116, 351, 669, 258), (351, 119, 352, 669), (669, 352, 120, 353), (258, 669, 353, 117), (119, 354, 670, 352), (354, 121, 260, 670), (670, 260, 123, 355), (352, 670, 355, 120), (122, 356, 671, 262), (356, 125, 348, 671), (671, 348, 124, 357), (262, 671, 357, 123), (108, 358, 672, 250), (358, 49, 208, 672), (672, 208, 48, 359), (250, 672, 359, 109), (88, 360, 673, 328), (360, 122, 261, 673), (673, 261, 121, 361), (328, 673, 361, 89), (127, 363, 674, 362), (363, 129, 264, 674), (674, 264, 128, 364), (362, 674, 364, 126), (146, 366, 675, 365), (366, 143, 367, 675), (675, 367, 144, 368), (365, 675, 368, 145), (142, 370, 676, 369), (370, 146, 365, 676), (676, 365, 145, 371), (369, 676, 371, 141), (140, 373, 677, 372), (373, 136, 271, 677), (677, 271, 135, 374), (372, 677, 374, 139), (131, 375, 678, 267), (375, 140, 372, 678), (678, 372, 139, 376), (267, 678, 376, 132), (147, 377, 679, 275), (377, 151, 340, 679), (679, 340, 152, 378), (275, 679, 378, 148), (126, 379, 680, 362), (379, 54, 213, 680), (680, 213, 56, 380), (362, 680, 380, 127), (141, 381, 681, 369), (381, 47, 206, 681), (681, 206, 49, 382), (369, 681, 382, 142), (60, 383, 682, 218), (383, 144, 367, 682), (682, 367, 143, 384), (218, 682, 384, 61), (99, 385, 683, 243), (385, 153, 386, 683), (683, 386, 154, 387), (243, 683, 387, 100), (153, 388, 684, 386), (388, 155, 389, 684), (684, 389, 156, 390), (386, 684, 390, 154), (155, 391, 685, 389), (391, 51, 210, 685), (685, 210, 50, 392), (389, 685, 392, 156), (105, 393, 686, 247), (393, 161, 282, 686), (686, 282, 160, 394), (247, 686, 394, 106), (3, 396, 687, 395), (37, 307, 687, 396), (59, 395, 687, 307)])
me_icosphere.polygons.foreach_set('use_smooth', [True] * 686)
_uv = me_icosphere.uv_layers.new(name='UVMap')
_uv.uv.foreach_set('vector', [0.1818, 0.0, 0.2045, 0.03937, 0.1819, 0.05229, 0.1591, 0.03937, 0.2273, 0.07873, 0.1826, 0.07731, 0.1819, 0.05229, 0.2045, 0.03937, 0.1364, 0.07873, 0.1591, 0.03937, 0.1819, 0.05229, 0.1826, 0.07731, 0.2658, 0.1682, 0.3176, 0.17, 0.3178, 0.1858, 0.2923, 0.1943, 0.3689, 0.1684, 0.3438, 0.1944, 0.3178, 0.1858, 0.3176, 0.17, 0.3187, 0.2204, 0.2923, 0.1943, 0.3178, 0.1858, 0.3438, 0.1944, 0.9091, 0.0, 0.9318, 0.03937, 0.909, 0.05227, 0.8864, 0.03937, 0.9545, 0.07873, 0.9085, 0.07711, 0.909, 0.05227, 0.9318, 0.03937, 0.8636, 0.07873, 0.8864, 0.03937, 0.909, 0.05227, 0.9085, 0.07711, 0.7273, 0.0, 0.75, 0.03937, 0.7274, 0.05226, 0.7045, 0.03937, 0.7727, 0.07873, 0.7282, 0.07705, 0.7274, 0.05226, 0.75, 0.03937, 0.6818, 0.07873, 0.7045, 0.03937, 0.7274, 0.05226, 0.7282, 0.07705, 0.5455, 0.0, 0.5682, 0.03937, 0.5454, 0.05224, 0.5227, 0.03937, 0.5909, 0.07873, 0.5451, 0.07689, 0.5454, 0.05224, 0.5682, 0.03937, 0.5, 0.07873, 0.5227, 0.03937, 0.5454, 0.05224, 0.5451, 0.07689, 0.2814, 0.3299, 0.3173, 0.3326, 0.318, 0.3515, 0.2998, 0.3619, 0.3549, 0.33, 0.3366, 0.3618, 0.318, 0.3515, 0.3173, 0.3326, 0.3182, 0.3937, 0.2998, 0.3619, 0.318, 0.3515, 0.3366, 0.3618, 0.1488, 0.27, 0.1511, 0.2639, 0.1705, 0.2722, 0.1614, 0.2871, 0.1511, 0.2639, 0.1535, 0.2579, 0.1779, 0.2586, 0.1705, 0.2722, 0.1705, 0.2722, 0.1779, 0.2586, 0.2081, 0.2571, 0.1876, 0.2783, 0.1614, 0.2871, 0.1705, 0.2722, 0.1876, 0.2783, 0.174, 0.3043, 0.9085, 0.2519, 0.9263, 0.252, 0.927, 0.249, 0.9109, 0.2447, 0.944, 0.252, 0.9456, 0.2466, 0.927, 0.249, 0.9263, 0.252, 0.9471, 0.2412, 0.9394, 0.2486, 0.927, 0.249, 0.9456, 0.2466, 0.9316, 0.256, 0.9249, 0.2555, 0.927, 0.249, 0.9394, 0.2486, 0.9182, 0.2551, 0.9153, 0.2465, 0.927, 0.249, 0.9249, 0.2555, 0.9125, 0.2379, 0.9109, 0.2447, 0.927, 0.249, 0.9153, 0.2465, 0.6369, 0.1684, 0.6563, 0.1972, 0.6345, 0.2102, 0.6139, 0.2023, 0.6758, 0.226, 0.6334, 0.2311, 0.6345, 0.2102, 0.6563, 0.1972, 0.5909, 0.2362, 0.6139, 0.2023, 0.6345, 0.2102, 0.6334, 0.2311, 0.4545, 0.1685, 0.4744, 0.1973, 0.4563, 0.2176, 0.436, 0.1952, 0.4942, 0.2261, 0.4902, 0.2312, 0.4563, 0.2176, 0.4744, 0.1973, 0.4862, 0.2362, 0.454, 0.2373, 0.4563, 0.2176, 0.4902, 0.2312, 0.4319, 0.2362, 0.429, 0.2254, 0.4563, 0.2176, 0.454, 0.2373, 0.4174, 0.2219, 0.436, 0.1952, 0.4563, 0.2176, 0.429, 0.2254, 0.5909, 0.2362, 0.6087, 0.2712, 0.5873, 0.2855, 0.566, 0.2743, 0.6265, 0.3062, 0.586, 0.3106, 0.5873, 0.2855, 0.6087, 0.2712, 0.5455, 0.3149, 0.566, 0.2743, 0.5873, 0.2855, 0.586, 0.3106, 0.8576, 0.2387, 0.8556, 0.2327, 0.8652, 0.2309, 0.8662, 0.2373, 0.8556, 0.2327, 0.8535, 0.2266, 0.8627, 0.2243, 0.8652, 0.2309, 0.8652, 0.2309, 0.8627, 0.2243, 0.8718, 0.222, 0.8772, 0.2293, 0.8662, 0.2373, 0.8652, 0.2309, 0.8772, 0.2293, 0.8774, 0.2363, 0.8797, 0.264, 0.8945, 0.2644, 0.8961, 0.2758, 0.8903, 0.281, 0.9074, 0.2657, 0.9041, 0.2818, 0.8961, 0.2758, 0.8945, 0.2644, 0.9009, 0.298, 0.8903, 0.281, 0.8961, 0.2758, 0.9041, 0.2818, 0.3519, 0.1366, 0.3805, 0.1077, 0.4016, 0.1172, 0.4003, 0.1351, 0.4091, 0.07873, 0.4258, 0.1077, 0.4016, 0.1172, 0.3805, 0.1077, 0.4425, 0.1366, 0.4003, 0.1351, 0.4016, 0.1172, 0.4258, 0.1077, 0.09828, 0.1682, 0.1374, 0.1702, 0.1355, 0.1894, 0.113, 0.1896, 0.1374, 0.1702, 0.1738, 0.1682, 0.1577, 0.1897, 0.1355, 0.1894, 0.1355, 0.1894, 0.1577, 0.1897, 0.1416, 0.2113, 0.1349, 0.2059, 0.113, 0.1896, 0.1355, 0.1894, 0.1349, 0.2059, 0.1278, 0.2111, 0.1217, 0.3249, 0.1483, 0.3259, 0.1417, 0.3448, 0.125, 0.3538, 0.1749, 0.3269, 0.1517, 0.3548, 0.1417, 0.3448, 0.1483, 0.3259, 0.1284, 0.3827, 0.125, 0.3538, 0.1417, 0.3448, 0.1517, 0.3548, 0.7733, 0.3801, 0.7988, 0.3567, 0.8203, 0.3643, 0.8094, 0.3798, 0.7988, 0.3567, 0.8243, 0.3333, 0.8354, 0.3486, 0.8203, 0.3643, 0.8203, 0.3643, 0.8354, 0.3486, 0.8465, 0.3639, 0.8369, 0.3714, 0.8094, 0.3798, 0.8203, 0.3643, 0.8369, 0.3714, 0.8375, 0.3803, 0.7833, 0.2544, 0.8, 0.2563, 0.8046, 0.2692, 0.7997, 0.2762, 0.8137, 0.2544, 0.815, 0.2762, 0.8046, 0.2692, 0.8, 0.2563, 0.8162, 0.2979, 0.7997, 0.2762, 0.8046, 0.2692, 0.815, 0.2762, 0.6068, 0.3937, 0.624, 0.3673, 0.6383, 0.3783, 0.6388, 0.397, 0.6369, 0.3415, 0.6524, 0.3702, 0.6383, 0.3783, 0.624, 0.3673, 0.6708, 0.4003, 0.6388, 0.397, 0.6383, 0.3783, 0.6524, 0.3702, 0.3333, 0.2546, 0.3453, 0.2785, 0.3193, 0.2862, 0.2996, 0.2782, 0.3574, 0.3025, 0.3148, 0.3012, 0.3193, 0.2862, 0.3453, 0.2785, 0.266, 0.3019, 0.2996, 0.2782, 0.3193, 0.2862, 0.3148, 0.3012, 0.1364, 0.07873, 0.1826, 0.07731, 0.1844, 0.1001, 0.1631, 0.1111, 0.2273, 0.07873, 0.2069, 0.111, 0.1844, 0.1001, 0.1826, 0.07731, 0.1899, 0.1435, 0.1631, 0.1111, 0.1844, 0.1001, 0.2069, 0.111, 0.0876, 0.3937, 0.08175, 0.3891, 0.1045, 0.3624, 0.108, 0.3881, 0.0759, 0.3846, 0.09315, 0.3556, 0.1045, 0.3624, 0.08175, 0.3891, 0.1113, 0.324, 0.1155, 0.3254, 0.1045, 0.3624, 0.09315, 0.3556, 0.1196, 0.3268, 0.124, 0.3547, 0.1045, 0.3624, 0.1155, 0.3254, 0.1283, 0.3825, 0.108, 0.3881, 0.1045, 0.3624, 0.124, 0.3547, 0.4091, 0.3937, 0.4272, 0.3625, 0.4456, 0.3728, 0.4458, 0.3936, 0.4418, 0.3382, 0.4622, 0.3637, 0.4456, 0.3728, 0.4272, 0.3625, 0.4828, 0.3937, 0.4458, 0.3936, 0.4456, 0.3728, 0.4622, 0.3637, 0.0658, 0.4289, 0.07892, 0.4115, 0.09096, 0.4162, 0.07247, 0.4468, 0.07892, 0.4115, 0.0876, 0.3937, 0.109, 0.3855, 0.09096, 0.4162, 0.09096, 0.4162, 0.109, 0.3855, 0.1304, 0.3773, 0.1048, 0.421, 0.07247, 0.4468, 0.09096, 0.4162, 0.1048, 0.421, 0.07914, 0.4647, 0.482, 0.3152, 0.51, 0.3149, 0.5098, 0.3357, 0.4938, 0.3454, 0.5455, 0.3149, 0.5274, 0.3462, 0.5098, 0.3357, 0.51, 0.3149, 0.5093, 0.3775, 0.4938, 0.3454, 0.5098, 0.3357, 0.5274, 0.3462, 0.693, 0.2556, 0.7285, 0.2551, 0.7346, 0.2725, 0.7101, 0.2811, 0.763, 0.2531, 0.7574, 0.2557, 0.7346, 0.2725, 0.7285, 0.2551, 0.763, 0.2531, 0.7521, 0.2764, 0.7346, 0.2725, 0.7574, 0.2557, 0.7345, 0.3023, 0.7283, 0.295, 0.7346, 0.2725, 0.7521, 0.2764, 0.7177, 0.2983, 0.7101, 0.2811, 0.7346, 0.2725, 0.7283, 0.295, 0.8774, 0.2363, 0.8904, 0.2363, 0.8959, 0.2397, 0.8774, 0.2363, 0.9034, 0.2363, 0.906, 0.2441, 0.8959, 0.2397, 0.8904, 0.2363, 0.9085, 0.2519, 0.9109, 0.2447, 0.8959, 0.2397, 0.906, 0.2441, 0.9125, 0.2379, 0.8949, 0.2371, 0.8959, 0.2397, 0.9109, 0.2447, 0.8774, 0.2363, 0.8774, 0.2363, 0.8959, 0.2397, 0.8949, 0.2371, 0.4091, 0.3937, 0.4458, 0.3936, 0.4454, 0.4147, 0.4275, 0.4256, 0.4828, 0.3937, 0.4602, 0.4239, 0.4454, 0.4147, 0.4458, 0.3936, 0.4459, 0.4575, 0.4275, 0.4256, 0.4454, 0.4147, 0.4602, 0.4239, 0.6068, 0.3937, 0.6387, 0.3971, 0.6422, 0.4211, 0.6281, 0.4314, 0.6706, 0.4006, 0.66, 0.4349, 0.6422, 0.4211, 0.6387, 0.3971, 0.6494, 0.4692, 0.6281, 0.4314, 0.6422, 0.4211, 0.66, 0.4349, 0.736, 0.33, 0.7786, 0.3332, 0.7754, 0.3481, 0.7525, 0.354, 0.8212, 0.3363, 0.7951, 0.3571, 0.7754, 0.3481, 0.7786, 0.3332, 0.769, 0.3779, 0.7525, 0.354, 0.7754, 0.3481, 0.7951, 0.3571, 0.4082, 0.2572, 0.4176, 0.257, 0.4163, 0.2765, 0.4001, 0.2776, 0.4176, 0.257, 0.4254, 0.2577, 0.432, 0.2712, 0.4163, 0.2765, 0.4163, 0.2765, 0.432, 0.2712, 0.4441, 0.2939, 0.415, 0.2986, 0.4001, 0.2776, 0.4163, 0.2765, 0.415, 0.2986, 0.3853, 0.303, 0.7748, 0.4085, 0.8087, 0.4096, 0.8187, 0.4259, 0.7974, 0.4325, 0.8087, 0.4096, 0.8352, 0.4094, 0.8392, 0.4191, 0.8187, 0.4259, 0.8187, 0.4259, 0.8392, 0.4191, 0.8433, 0.4289, 0.8317, 0.4427, 0.7974, 0.4325, 0.8187, 0.4259, 0.8317, 0.4427, 0.82, 0.4565, 0.234, 0.2606, 0.2808, 0.2561, 0.2769, 0.2719, 0.2516, 0.2821, 0.3276, 0.2515, 0.2984, 0.2776, 0.2769, 0.2719, 0.2808, 0.2561, 0.2692, 0.3036, 0.2516, 0.2821, 0.2769, 0.2719, 0.2984, 0.2776, 0.3328, 0.2539, 0.3576, 0.2566, 0.3582, 0.2701, 0.345, 0.2781, 0.3785, 0.2578, 0.3707, 0.276, 0.3582, 0.2701, 0.3576, 0.2566, 0.3573, 0.3024, 0.345, 0.2781, 0.3582, 0.2701, 0.3707, 0.276, 0.2445, 0.3937, 0.2644, 0.3649, 0.2815, 0.3728, 0.2815, 0.3937, 0.2814, 0.3299, 0.2998, 0.3619, 0.2815, 0.3728, 0.2644, 0.3649, 0.3182, 0.3937, 0.2815, 0.3937, 0.2815, 0.3728, 0.2998, 0.3619, 0.5, 0.07873, 0.522, 0.1077, 0.5033, 0.1172, 0.4833, 0.1077, 0.544, 0.1366, 0.504, 0.1351, 0.5033, 0.1172, 0.522, 0.1077, 0.4666, 0.1366, 0.4833, 0.1077, 0.5033, 0.1172, 0.504, 0.1351, 0.4254, 0.2577, 0.429, 0.2477, 0.4448, 0.2561, 0.432, 0.2712, 0.429, 0.2477, 0.4319, 0.2362, 0.454, 0.2373, 0.4448, 0.2561, 0.4448, 0.2561, 0.454, 0.2373, 0.4862, 0.2362, 0.4638, 0.2669, 0.432, 0.2712, 0.4448, 0.2561, 0.4638, 0.2669, 0.4441, 0.2939, 0.5455, 0.3149, 0.5837, 0.3105, 0.5827, 0.333, 0.5635, 0.3462, 0.622, 0.3062, 0.5988, 0.3427, 0.5827, 0.333, 0.5837, 0.3105, 0.5816, 0.3775, 0.5635, 0.3462, 0.5827, 0.333, 0.5988, 0.3427, 0.5093, 0.2523, 0.5179, 0.2461, 0.5395, 0.2597, 0.5254, 0.2802, 0.5179, 0.2461, 0.5256, 0.2372, 0.5465, 0.2374, 0.5395, 0.2597, 0.5395, 0.2597, 0.5465, 0.2374, 0.5909, 0.2362, 0.566, 0.2743, 0.5254, 0.2802, 0.5395, 0.2597, 0.566, 0.2743, 0.5455, 0.3149, 0.763, 0.2531, 0.7731, 0.2538, 0.7738, 0.2774, 0.7521, 0.2764, 0.7731, 0.2538, 0.7833, 0.2544, 0.7984, 0.2784, 0.7738, 0.2774, 0.7738, 0.2774, 0.7984, 0.2784, 0.8136, 0.3024, 0.7737, 0.2973, 0.7521, 0.2764, 0.7738, 0.2774, 0.7737, 0.2973, 0.7345, 0.3023, 0.6818, 0.07873, 0.7282, 0.07705, 0.7303, 0.09926, 0.7093, 0.1099, 0.7727, 0.07873, 0.7528, 0.1097, 0.7303, 0.09926, 0.7282, 0.07705, 0.7368, 0.141, 0.7093, 0.1099, 0.7303, 0.09926, 0.7528, 0.1097, 0.8241, 0.3323, 0.8687, 0.3318, 0.8673, 0.3458, 0.8353, 0.3481, 0.8687, 0.3318, 0.9133, 0.3313, 0.8993, 0.3438, 0.8673, 0.3458, 0.8673, 0.3458, 0.8993, 0.3438, 0.8853, 0.3562, 0.8664, 0.3591, 0.8353, 0.3481, 0.8673, 0.3458, 0.8664, 0.3591, 0.8465, 0.3639, 0.693, 0.2556, 0.7101, 0.2811, 0.696, 0.2964, 0.6787, 0.2855, 0.7101, 0.2811, 0.7177, 0.2983, 0.7132, 0.3066, 0.696, 0.2964, 0.696, 0.2964, 0.7132, 0.3066, 0.7087, 0.3149, 0.6906, 0.3155, 0.6787, 0.2855, 0.696, 0.2964, 0.6906, 0.3155, 0.6668, 0.3169, 0.7782, 0.2339, 0.7801, 0.2393, 0.7703, 0.2441, 0.772, 0.235, 0.782, 0.2448, 0.7725, 0.2489, 0.7703, 0.2441, 0.7801, 0.2393, 0.763, 0.2531, 0.7574, 0.2557, 0.7703, 0.2441, 0.7725, 0.2489, 0.763, 0.2531, 0.7658, 0.2422, 0.7703, 0.2441, 0.7574, 0.2557, 0.7679, 0.2348, 0.772, 0.235, 0.7703, 0.2441, 0.7658, 0.2422, 0.09795, 0.1682, 0.112, 0.1896, 0.1032, 0.2054, 0.08231, 0.1952, 0.112, 0.1896, 0.1261, 0.2109, 0.1235, 0.216, 0.1032, 0.2054, 0.1032, 0.2054, 0.1235, 0.216, 0.1209, 0.221, 0.09718, 0.2192, 0.08231, 0.1952, 0.1032, 0.2054, 0.09718, 0.2192, 0.06666, 0.2223, 0.8636, 0.07873, 0.884, 0.1096, 0.8652, 0.1197, 0.8458, 0.1097, 0.9043, 0.1405, 0.8658, 0.1381, 0.8652, 0.1197, 0.884, 0.1096, 0.8279, 0.1406, 0.8458, 0.1097, 0.8652, 0.1197, 0.8658, 0.1381, 0.269, 0.1684, 0.2926, 0.1943, 0.2738, 0.1994, 0.2525, 0.189, 0.3163, 0.2202, 0.2762, 0.2149, 0.2738, 0.1994, 0.2926, 0.1943, 0.2361, 0.2096, 0.2525, 0.189, 0.2738, 0.1994, 0.2762, 0.2149, 0.2445, 0.3937, 0.2815, 0.3937, 0.2818, 0.4146, 0.2667, 0.4234, 0.3182, 0.3937, 0.2998, 0.4256, 0.2818, 0.4146, 0.2815, 0.3937, 0.2813, 0.4575, 0.2667, 0.4234, 0.2818, 0.4146, 0.2998, 0.4256, 0.3723, 0.33, 0.4096, 0.3333, 0.4091, 0.3517, 0.3907, 0.3618, 0.4418, 0.3382, 0.4272, 0.3625, 0.4091, 0.3517, 0.4096, 0.3333, 0.4091, 0.3937, 0.3907, 0.3618, 0.4091, 0.3517, 0.4272, 0.3625, 0.5093, 0.2523, 0.5254, 0.2802, 0.5096, 0.2936, 0.4941, 0.2846, 0.5455, 0.3149, 0.51, 0.3149, 0.5096, 0.2936, 0.5254, 0.2802, 0.482, 0.3152, 0.4941, 0.2846, 0.5096, 0.2936, 0.51, 0.3149, 0.5, 0.07873, 0.5451, 0.07689, 0.5444, 0.09869, 0.5212, 0.109, 0.5909, 0.07873, 0.5666, 0.109, 0.5444, 0.09869, 0.5451, 0.07689, 0.5424, 0.1394, 0.5212, 0.109, 0.5444, 0.09869, 0.5666, 0.109, 0.6359, 0.1676, 0.683, 0.169, 0.6799, 0.1873, 0.6559, 0.1968, 0.7274, 0.1679, 0.7016, 0.1969, 0.6799, 0.1873, 0.683, 0.169, 0.6758, 0.226, 0.6559, 0.1968, 0.6799, 0.1873, 0.7016, 0.1969, 0.6668, 0.3169, 0.6906, 0.3155, 0.6963, 0.3353, 0.6797, 0.348, 0.6906, 0.3155, 0.7087, 0.3149, 0.7136, 0.3225, 0.6963, 0.3353, 0.6963, 0.3353, 0.7136, 0.3225, 0.7185, 0.33, 0.7069, 0.3556, 0.6797, 0.348, 0.6963, 0.3353, 0.7069, 0.3556, 0.6952, 0.3812, 0.8178, 0.1684, 0.836, 0.1941, 0.8287, 0.2029, 0.8166, 0.1989, 0.8542, 0.2199, 0.8329, 0.2166, 0.8287, 0.2029, 0.836, 0.1941, 0.8158, 0.2159, 0.8166, 0.1989, 0.8287, 0.2029, 0.8329, 0.2166, 0.05429, 0.2515, 0.07017, 0.2824, 0.05691, 0.2817, 0.05217, 0.252, 0.09056, 0.3155, 0.0662, 0.3163, 0.05691, 0.2817, 0.07017, 0.2824, 0.0628, 0.3149, 0.05236, 0.2975, 0.05691, 0.2817, 0.0662, 0.3163, 0.04813, 0.2856, 0.04461, 0.2824, 0.05691, 0.2817, 0.05236, 0.2975, 0.04039, 0.2701, 0.04522, 0.2613, 0.05691, 0.2817, 0.04461, 0.2824, 0.05004, 0.2526, 0.05217, 0.252, 0.05691, 0.2817, 0.04522, 0.2613, 0.6818, 0.07873, 0.7113, 0.1064, 0.6903, 0.1156, 0.6658, 0.1065, 0.7408, 0.134, 0.692, 0.1332, 0.6903, 0.1156, 0.7113, 0.1064, 0.6497, 0.1343, 0.6658, 0.1065, 0.6903, 0.1156, 0.692, 0.1332, 0.8718, 0.222, 0.8909, 0.195, 0.8973, 0.2033, 0.8933, 0.2179, 0.91, 0.168, 0.9094, 0.1947, 0.8973, 0.2033, 0.8909, 0.195, 0.9087, 0.2214, 0.8933, 0.2179, 0.8973, 0.2033, 0.9094, 0.1947, 0.3554, 0.1428, 0.3368, 0.1108, 0.3608, 0.09988, 0.3823, 0.1108, 0.3182, 0.07873, 0.3628, 0.07724, 0.3608, 0.09988, 0.3368, 0.1108, 0.4091, 0.07873, 0.3823, 0.1108, 0.3608, 0.09988, 0.3628, 0.07724, 0.1887, 0.3269, 0.2223, 0.3303, 0.2186, 0.3493, 0.2012, 0.3605, 0.2527, 0.3269, 0.2328, 0.3573, 0.2186, 0.3493, 0.2223, 0.3303, 0.2137, 0.3941, 0.2012, 0.3605, 0.2186, 0.3493, 0.2328, 0.3573, 0.9087, 0.2214, 0.9256, 0.2161, 0.9274, 0.2224, 0.9102, 0.2237, 0.9256, 0.2161, 0.9457, 0.2208, 0.9459, 0.2222, 0.9274, 0.2224, 0.9274, 0.2224, 0.9459, 0.2222, 0.9462, 0.2236, 0.9275, 0.2272, 0.9102, 0.2237, 0.9274, 0.2224, 0.9275, 0.2272, 0.9093, 0.2234, 0.8636, 0.07873, 0.9085, 0.07711, 0.9072, 0.09944, 0.8836, 0.1101, 0.9545, 0.07873, 0.9291, 0.1101, 0.9072, 0.09944, 0.9085, 0.07711, 0.9036, 0.1415, 0.8836, 0.1101, 0.9072, 0.09944, 0.9291, 0.1101, 0.1364, 0.07873, 0.1647, 0.1092, 0.1431, 0.1192, 0.1187, 0.1093, 0.193, 0.1397, 0.1444, 0.1375, 0.1431, 0.1192, 0.1647, 0.1092, 0.1011, 0.1398, 0.1187, 0.1093, 0.1431, 0.1192, 0.1444, 0.1375, 0.2321, 0.263, 0.2506, 0.2832, 0.235, 0.2894, 0.2186, 0.2824, 0.269, 0.3033, 0.2343, 0.3019, 0.235, 0.2894, 0.2506, 0.2832, 0.2051, 0.3019, 0.2186, 0.2824, 0.235, 0.2894, 0.2343, 0.3019, 0.4542, 0.168, 0.5008, 0.1718, 0.5002, 0.1969, 0.4742, 0.1971, 0.5008, 0.1718, 0.5462, 0.1682, 0.526, 0.1972, 0.5002, 0.1969, 0.5002, 0.1969, 0.526, 0.1972, 0.5058, 0.2262, 0.5006, 0.2202, 0.4742, 0.1971, 0.5002, 0.1969, 0.5006, 0.2202, 0.4942, 0.2261, 0.5909, 0.2362, 0.6326, 0.2304, 0.6308, 0.2555, 0.6095, 0.2709, 0.6743, 0.2247, 0.6486, 0.2649, 0.6308, 0.2555, 0.6326, 0.2304, 0.6282, 0.3057, 0.6095, 0.2709, 0.6308, 0.2555, 0.6486, 0.2649, 0.5448, 0.1682, 0.59, 0.1703, 0.5911, 0.191, 0.5678, 0.2022, 0.6383, 0.1679, 0.6146, 0.202, 0.5911, 0.191, 0.59, 0.1703, 0.5909, 0.2362, 0.5678, 0.2022, 0.5911, 0.191, 0.6146, 0.202, 0.5909, 0.07873, 0.6069, 0.1065, 0.5848, 0.1157, 0.5652, 0.1066, 0.623, 0.1343, 0.5837, 0.1333, 0.5848, 0.1157, 0.6069, 0.1065, 0.5395, 0.1344, 0.5652, 0.1066, 0.5848, 0.1157, 0.5837, 0.1333, 0.5256, 0.2372, 0.517, 0.2283, 0.5391, 0.2166, 0.5465, 0.2374, 0.517, 0.2283, 0.5058, 0.2262, 0.5256, 0.1974, 0.5391, 0.2166, 0.5391, 0.2166, 0.5256, 0.1974, 0.5455, 0.1685, 0.5682, 0.2023, 0.5465, 0.2374, 0.5391, 0.2166, 0.5682, 0.2023, 0.5909, 0.2362, 0.7262, 0.1679, 0.7725, 0.1714, 0.7728, 0.1942, 0.7454, 0.1949, 0.7725, 0.1714, 0.8185, 0.1678, 0.8003, 0.1938, 0.7728, 0.1942, 0.7728, 0.1942, 0.8003, 0.1938, 0.7821, 0.2199, 0.7724, 0.2151, 0.7454, 0.1949, 0.7728, 0.1942, 0.7724, 0.2151, 0.7645, 0.222, 0.7727, 0.07873, 0.7906, 0.1097, 0.7724, 0.1198, 0.7528, 0.1097, 0.8085, 0.1406, 0.7726, 0.1383, 0.7724, 0.1198, 0.7906, 0.1097, 0.7368, 0.141, 0.7528, 0.1097, 0.7724, 0.1198, 0.7726, 0.1383, 0.9102, 0.1681, 0.9279, 0.1944, 0.9213, 0.2028, 0.9095, 0.1947, 0.9457, 0.2208, 0.9256, 0.2161, 0.9213, 0.2028, 0.9279, 0.1944, 0.9087, 0.2214, 0.9095, 0.1947, 0.9213, 0.2028, 0.9256, 0.2161, 0.9096, 0.1679, 0.9457, 0.1713, 0.9462, 0.1941, 0.9277, 0.1943, 0.9457, 0.1713, 0.9806, 0.1678, 0.9622, 0.1938, 0.9462, 0.1941, 0.9462, 0.1941, 0.9622, 0.1938, 0.9497, 0.2213, 0.948, 0.2149, 0.9277, 0.1943, 0.9462, 0.1941, 0.948, 0.2149, 0.9457, 0.2208, 0.3672, 0.1683, 0.4088, 0.1711, 0.4096, 0.1949, 0.3836, 0.1943, 0.4088, 0.1711, 0.4549, 0.168, 0.4361, 0.1949, 0.4096, 0.1949, 0.4096, 0.1949, 0.4361, 0.1949, 0.4174, 0.2219, 0.4086, 0.2211, 0.3836, 0.1943, 0.4096, 0.1949, 0.4086, 0.2211, 0.3999, 0.2203, 0.3199, 0.2203, 0.3437, 0.1944, 0.3628, 0.2026, 0.3621, 0.2169, 0.3674, 0.1685, 0.3836, 0.1944, 0.3628, 0.2026, 0.3437, 0.1944, 0.3999, 0.2203, 0.3621, 0.2169, 0.3628, 0.2026, 0.3836, 0.1944, 0.3182, 0.07873, 0.3409, 0.03937, 0.3635, 0.05228, 0.3628, 0.07724, 0.3636, 0.0, 0.3864, 0.03937, 0.3635, 0.05228, 0.3409, 0.03937, 0.4091, 0.07873, 0.3628, 0.07724, 0.3635, 0.05228, 0.3864, 0.03937, 0.9545, 0.07873, 0.9722, 0.1093, 0.95, 0.1192, 0.93, 0.1093, 0.9898, 0.1398, 0.948, 0.1375, 0.95, 0.1192, 0.9722, 0.1093, 0.9054, 0.1398, 0.93, 0.1093, 0.95, 0.1192, 0.948, 0.1375, 0.1494, 0.2206, 0.1462, 0.2159, 0.1686, 0.2052, 0.1769, 0.2187, 0.1462, 0.2159, 0.143, 0.2111, 0.1585, 0.1896, 0.1686, 0.2052, 0.1686, 0.2052, 0.1585, 0.1896, 0.1741, 0.1681, 0.1895, 0.1967, 0.1769, 0.2187, 0.1686, 0.2052, 0.1895, 0.1967, 0.2101, 0.2211, 0.2055, 0.168, 0.2357, 0.1688, 0.2361, 0.1819, 0.2211, 0.1876, 0.2689, 0.168, 0.2517, 0.189, 0.2361, 0.1819, 0.2357, 0.1688, 0.2345, 0.2099, 0.2211, 0.1876, 0.2361, 0.1819, 0.2517, 0.189, 0.7821, 0.2199, 0.7802, 0.2269, 0.7703, 0.2267, 0.7724, 0.2151, 0.7782, 0.2339, 0.772, 0.235, 0.7703, 0.2267, 0.7802, 0.2269, 0.7679, 0.2348, 0.7649, 0.2301, 0.7703, 0.2267, 0.772, 0.235, 0.7618, 0.2254, 0.7569, 0.2207, 0.7703, 0.2267, 0.7649, 0.2301, 0.7645, 0.222, 0.7724, 0.2151, 0.7703, 0.2267, 0.7569, 0.2207, 0.8158, 0.2159, 0.8329, 0.2166, 0.8349, 0.2277, 0.8153, 0.2276, 0.8329, 0.2166, 0.8542, 0.2199, 0.8558, 0.228, 0.8349, 0.2277, 0.8349, 0.2277, 0.8558, 0.228, 0.8574, 0.2362, 0.8352, 0.2365, 0.8153, 0.2276, 0.8349, 0.2277, 0.8352, 0.2365, 0.8151, 0.2365, 0.8151, 0.2365, 0.8352, 0.2365, 0.8344, 0.2455, 0.8149, 0.2454, 0.8352, 0.2365, 0.8574, 0.2362, 0.8553, 0.2453, 0.8344, 0.2455, 0.8344, 0.2455, 0.8553, 0.2453, 0.8531, 0.2544, 0.832, 0.2563, 0.8149, 0.2454, 0.8344, 0.2455, 0.832, 0.2563, 0.8137, 0.2544, 0.7821, 0.2199, 0.8, 0.1941, 0.8051, 0.2029, 0.8001, 0.2166, 0.8178, 0.1684, 0.8166, 0.1989, 0.8051, 0.2029, 0.8, 0.1941, 0.8158, 0.2159, 0.8001, 0.2166, 0.8051, 0.2029, 0.8166, 0.1989, 0.05526, 0.2496, 0.0621, 0.248, 0.07919, 0.2799, 0.05478, 0.2506, 0.06894, 0.2464, 0.08953, 0.2749, 0.07919, 0.2799, 0.0621, 0.248, 0.1069, 0.3042, 0.09879, 0.3028, 0.07919, 0.2799, 0.08953, 0.2749, 0.1011, 0.315, 0.09582, 0.3153, 0.07919, 0.2799, 0.09879, 0.3028, 0.09056, 0.3155, 0.07017, 0.2824, 0.07919, 0.2799, 0.09582, 0.3153, 0.05429, 0.2515, 0.05478, 0.2506, 0.07919, 0.2799, 0.07017, 0.2824, 0.06666, 0.2223, 0.09718, 0.2192, 0.09718, 0.2286, 0.07656, 0.2291, 0.09718, 0.2192, 0.1209, 0.221, 0.1172, 0.2286, 0.09718, 0.2286, 0.09718, 0.2286, 0.1172, 0.2286, 0.1245, 0.2362, 0.09917, 0.2355, 0.07656, 0.2291, 0.09718, 0.2286, 0.09917, 0.2355, 0.07577, 0.2362, 0.1346, 0.2687, 0.1411, 0.2685, 0.1446, 0.2861, 0.1287, 0.2867, 0.1411, 0.2685, 0.1477, 0.2683, 0.1607, 0.2861, 0.1446, 0.2861, 0.1446, 0.2861, 0.1607, 0.2861, 0.1737, 0.3039, 0.1475, 0.3009, 0.1287, 0.2867, 0.1446, 0.2861, 0.1475, 0.3009, 0.1229, 0.3047, 0.04419, 0.3828, 0.04061, 0.3711, 0.05574, 0.3525, 0.04652, 0.3853, 0.03703, 0.3594, 0.04803, 0.3407, 0.05574, 0.3525, 0.04061, 0.3711, 0.0628, 0.3149, 0.0662, 0.3163, 0.05574, 0.3525, 0.04803, 0.3407, 0.09056, 0.3155, 0.06877, 0.352, 0.05574, 0.3525, 0.0662, 0.3163, 0.04886, 0.3878, 0.04652, 0.3853, 0.05574, 0.3525, 0.06877, 0.352, 0.02235, 0.3191, 0.04257, 0.317, 0.03676, 0.3369, 0.02364, 0.3367, 0.04257, 0.317, 0.0628, 0.3149, 0.04803, 0.3407, 0.03676, 0.3369, 0.03676, 0.3369, 0.04803, 0.3407, 0.03703, 0.3594, 0.03258, 0.3527, 0.02364, 0.3367, 0.03676, 0.3369, 0.03258, 0.3527, 0.02493, 0.3543, 0.06894, 0.2464, 0.07306, 0.2432, 0.1044, 0.2692, 0.08953, 0.2749, 0.07719, 0.24, 0.1012, 0.25, 0.1044, 0.2692, 0.07306, 0.2432, 0.1238, 0.252, 0.1274, 0.2598, 0.1044, 0.2692, 0.1012, 0.25, 0.131, 0.2675, 0.1244, 0.2854, 0.1044, 0.2692, 0.1274, 0.2598, 0.1178, 0.3032, 0.1123, 0.3037, 0.1044, 0.2692, 0.1244, 0.2854, 0.1069, 0.3042, 0.08953, 0.2749, 0.1044, 0.2692, 0.1123, 0.3037, 0.04886, 0.3878, 0.06877, 0.352, 0.08086, 0.3524, 0.05182, 0.3886, 0.09056, 0.3155, 0.09649, 0.3154, 0.08086, 0.3524, 0.06877, 0.352, 0.1024, 0.3153, 0.1069, 0.3196, 0.08086, 0.3524, 0.09649, 0.3154, 0.1113, 0.324, 0.09315, 0.3556, 0.08086, 0.3524, 0.1069, 0.3196, 0.0759, 0.3846, 0.07004, 0.3786, 0.08086, 0.3524, 0.09315, 0.3556, 0.05478, 0.3894, 0.05182, 0.3886, 0.08086, 0.3524, 0.07004, 0.3786, 0.9074, 0.2657, 0.9131, 0.2613, 0.9144, 0.2692, 0.9038, 0.283, 0.9131, 0.2613, 0.9182, 0.2551, 0.9249, 0.2555, 0.9144, 0.2692, 0.9144, 0.2692, 0.9249, 0.2555, 0.9316, 0.256, 0.9164, 0.2767, 0.9038, 0.283, 0.9144, 0.2692, 0.9164, 0.2767, 0.9003, 0.3003, 0.3199, 0.2203, 0.3621, 0.2169, 0.3666, 0.2274, 0.3202, 0.2282, 0.3999, 0.2203, 0.4004, 0.2227, 0.3666, 0.2274, 0.3621, 0.2169, 0.401, 0.2252, 0.3951, 0.2307, 0.3666, 0.2274, 0.4004, 0.2227, 0.3893, 0.2362, 0.358, 0.2364, 0.3666, 0.2274, 0.3951, 0.2307, 0.3205, 0.2362, 0.3202, 0.2282, 0.3666, 0.2274, 0.358, 0.2364, 0.0198, 0.3146, 0.03396, 0.3001, 0.04317, 0.3044, 0.0413, 0.3147, 0.04813, 0.2856, 0.05236, 0.2975, 0.04317, 0.3044, 0.03396, 0.3001, 0.0628, 0.3149, 0.0413, 0.3147, 0.04317, 0.3044, 0.05236, 0.2975, 0.2373, 0.2094, 0.2768, 0.2148, 0.2784, 0.2256, 0.2445, 0.2243, 0.2768, 0.2148, 0.3163, 0.2202, 0.3184, 0.2282, 0.2784, 0.2256, 0.2784, 0.2256, 0.3184, 0.2282, 0.3205, 0.2362, 0.2787, 0.236, 0.2445, 0.2243, 0.2784, 0.2256, 0.2787, 0.236, 0.2362, 0.2362, 0.2362, 0.2362, 0.2787, 0.236, 0.2799, 0.2462, 0.2357, 0.2485, 0.2787, 0.236, 0.3205, 0.2362, 0.324, 0.2439, 0.2799, 0.2462, 0.2799, 0.2462, 0.324, 0.2439, 0.3276, 0.2515, 0.2814, 0.2562, 0.2357, 0.2485, 0.2799, 0.2462, 0.2814, 0.2562, 0.2352, 0.2608, 0.1494, 0.2206, 0.1769, 0.2187, 0.1798, 0.2283, 0.1502, 0.2284, 0.1769, 0.2187, 0.2101, 0.2211, 0.206, 0.2278, 0.1798, 0.2283, 0.1798, 0.2283, 0.206, 0.2278, 0.2119, 0.2362, 0.1808, 0.237, 0.1502, 0.2284, 0.1798, 0.2283, 0.1808, 0.237, 0.151, 0.2362, 0.07577, 0.2362, 0.09917, 0.2355, 0.09984, 0.2415, 0.07648, 0.2381, 0.09917, 0.2355, 0.1245, 0.2362, 0.1191, 0.2437, 0.09984, 0.2415, 0.09984, 0.2415, 0.1191, 0.2437, 0.1238, 0.252, 0.1012, 0.25, 0.07648, 0.2381, 0.09984, 0.2415, 0.1012, 0.25, 0.07719, 0.24, 0.4185, 0.2362, 0.4096, 0.2301, 0.4131, 0.2271, 0.4201, 0.2358, 0.4008, 0.2241, 0.4002, 0.2213, 0.4131, 0.2271, 0.4096, 0.2301, 0.3996, 0.2186, 0.4085, 0.2202, 0.4131, 0.2271, 0.4002, 0.2213, 0.4174, 0.2219, 0.429, 0.2254, 0.4131, 0.2271, 0.4085, 0.2202, 0.4319, 0.2362, 0.4201, 0.2358, 0.4131, 0.2271, 0.429, 0.2254, 0.9558, 0.23, 0.9513, 0.2264, 0.951, 0.2256, 0.9549, 0.2304, 0.9468, 0.2228, 0.9462, 0.2218, 0.951, 0.2256, 0.9513, 0.2264, 0.9457, 0.2208, 0.948, 0.2149, 0.951, 0.2256, 0.9462, 0.2218, 0.9497, 0.2213, 0.9518, 0.2258, 0.951, 0.2256, 0.948, 0.2149, 0.9539, 0.2303, 0.9539, 0.2292, 0.951, 0.2256, 0.9518, 0.2258, 0.9539, 0.2307, 0.9549, 0.2304, 0.951, 0.2256, 0.9539, 0.2292, 0.151, 0.2362, 0.1808, 0.237, 0.1802, 0.247, 0.1522, 0.247, 0.1808, 0.237, 0.2119, 0.2362, 0.204, 0.2468, 0.1802, 0.247, 0.1802, 0.247, 0.204, 0.2468, 0.2081, 0.2571, 0.1779, 0.2586, 0.1522, 0.247, 0.1802, 0.247, 0.1779, 0.2586, 0.1535, 0.2579, 0.2811, 0.1429, 0.2997, 0.1108, 0.3182, 0.1211, 0.3182, 0.1398, 0.3182, 0.07873, 0.3368, 0.1107, 0.3182, 0.1211, 0.2997, 0.1108, 0.3555, 0.1427, 0.3182, 0.1398, 0.3182, 0.1211, 0.3368, 0.1107, 0.8704, 0.382, 0.869, 0.3843, 0.8655, 0.3846, 0.8663, 0.3795, 0.8677, 0.3866, 0.8671, 0.3876, 0.8655, 0.3846, 0.869, 0.3843, 0.8666, 0.3885, 0.8649, 0.3873, 0.8655, 0.3846, 0.8671, 0.3876, 0.8632, 0.3861, 0.8632, 0.3856, 0.8655, 0.3846, 0.8649, 0.3873, 0.862, 0.3836, 0.8626, 0.3825, 0.8655, 0.3846, 0.8632, 0.3856, 0.8632, 0.3814, 0.8663, 0.3795, 0.8655, 0.3846, 0.8626, 0.3825, 0.9548, 0.2344, 0.9536, 0.2334, 0.9544, 0.2328, 0.9549, 0.2342, 0.9523, 0.2324, 0.9529, 0.2334, 0.9544, 0.2328, 0.9536, 0.2334, 0.9535, 0.2344, 0.9546, 0.2322, 0.9544, 0.2328, 0.9529, 0.2334, 0.9558, 0.23, 0.9549, 0.2304, 0.9544, 0.2328, 0.9546, 0.2322, 0.9539, 0.2307, 0.9547, 0.2321, 0.9544, 0.2328, 0.9549, 0.2304, 0.9554, 0.2335, 0.9552, 0.2338, 0.9544, 0.2328, 0.9547, 0.2321, 0.955, 0.2341, 0.9549, 0.2342, 0.9544, 0.2328, 0.9552, 0.2338, 0.04039, 0.2701, 0.04461, 0.2824, 0.03491, 0.2905, 0.02805, 0.2919, 0.04813, 0.2856, 0.03192, 0.2997, 0.03491, 0.2905, 0.04461, 0.2824, 0.01571, 0.3137, 0.02805, 0.2919, 0.03491, 0.2905, 0.03192, 0.2997, 0.3205, 0.2362, 0.358, 0.2364, 0.3567, 0.2453, 0.3266, 0.245, 0.358, 0.2364, 0.3893, 0.2362, 0.3824, 0.2453, 0.3567, 0.2453, 0.3567, 0.2453, 0.3824, 0.2453, 0.3785, 0.2578, 0.3576, 0.2566, 0.3266, 0.245, 0.3567, 0.2453, 0.3576, 0.2566, 0.3328, 0.2539, 0.8531, 0.2544, 0.8595, 0.2565, 0.8633, 0.2735, 0.8375, 0.2762, 0.8581, 0.2539, 0.8689, 0.2589, 0.8633, 0.2735, 0.8595, 0.2565, 0.8797, 0.264, 0.8906, 0.2811, 0.8633, 0.2735, 0.8689, 0.2589, 0.9015, 0.2981, 0.8627, 0.2931, 0.8633, 0.2735, 0.8906, 0.2811, 0.822, 0.298, 0.8375, 0.2762, 0.8633, 0.2735, 0.8627, 0.2931, 0.8531, 0.2544, 0.8554, 0.2466, 0.865, 0.2442, 0.8595, 0.2565, 0.8576, 0.2387, 0.8662, 0.2373, 0.865, 0.2442, 0.8554, 0.2466, 0.8774, 0.2363, 0.8774, 0.2363, 0.865, 0.2442, 0.8662, 0.2373, 0.8774, 0.2363, 0.8682, 0.2471, 0.865, 0.2442, 0.8774, 0.2363, 0.8581, 0.2539, 0.8595, 0.2565, 0.865, 0.2442, 0.8682, 0.2471, 0.6776, 0.2255, 0.7022, 0.1969, 0.7325, 0.21, 0.7243, 0.2252, 0.7022, 0.1969, 0.7267, 0.1682, 0.7456, 0.1951, 0.7325, 0.21, 0.7325, 0.21, 0.7456, 0.1951, 0.7645, 0.222, 0.7569, 0.2207, 0.7243, 0.2252, 0.7325, 0.21, 0.7569, 0.2207, 0.7618, 0.2254, 0.7821, 0.2199, 0.8001, 0.2166, 0.7974, 0.2277, 0.7802, 0.228, 0.8001, 0.2166, 0.8158, 0.2159, 0.8153, 0.2276, 0.7974, 0.2277, 0.7974, 0.2277, 0.8153, 0.2276, 0.8151, 0.2365, 0.7967, 0.2365, 0.7802, 0.228, 0.7974, 0.2277, 0.7967, 0.2365, 0.7782, 0.2362, 0.7782, 0.2362, 0.7967, 0.2365, 0.7975, 0.2455, 0.7807, 0.2453, 0.7967, 0.2365, 0.8151, 0.2365, 0.8149, 0.2454, 0.7975, 0.2455, 0.7975, 0.2455, 0.8149, 0.2454, 0.8137, 0.2544, 0.8, 0.2563, 0.7807, 0.2453, 0.7975, 0.2455, 0.8, 0.2563, 0.7833, 0.2544, 0.8718, 0.222, 0.8933, 0.2179, 0.8944, 0.2278, 0.8772, 0.2293, 0.9087, 0.2214, 0.9102, 0.2237, 0.8944, 0.2278, 0.8933, 0.2179, 0.9093, 0.2234, 0.9038, 0.2311, 0.8944, 0.2278, 0.9102, 0.2237, 0.9034, 0.2363, 0.8904, 0.2363, 0.8944, 0.2278, 0.9038, 0.2311, 0.8774, 0.2363, 0.8772, 0.2293, 0.8944, 0.2278, 0.8904, 0.2363, 0.8176, 0.1678, 0.8654, 0.1714, 0.8643, 0.1947, 0.8359, 0.1938, 0.8654, 0.1714, 0.9139, 0.1678, 0.8929, 0.1949, 0.8643, 0.1947, 0.8643, 0.1947, 0.8929, 0.1949, 0.8718, 0.222, 0.863, 0.2209, 0.8359, 0.1938, 0.8643, 0.1947, 0.863, 0.2209, 0.8542, 0.2199, 0.4082, 0.2572, 0.4129, 0.2444, 0.4198, 0.2445, 0.4176, 0.257, 0.4129, 0.2444, 0.4185, 0.2362, 0.4201, 0.2358, 0.4198, 0.2445, 0.4198, 0.2445, 0.4201, 0.2358, 0.4319, 0.2362, 0.429, 0.2477, 0.4176, 0.257, 0.4198, 0.2445, 0.429, 0.2477, 0.4254, 0.2577, 0.8137, 0.2544, 0.832, 0.2563, 0.8275, 0.2691, 0.8151, 0.276, 0.8531, 0.2544, 0.8347, 0.276, 0.8275, 0.2691, 0.832, 0.2563, 0.8164, 0.2977, 0.8151, 0.276, 0.8275, 0.2691, 0.8347, 0.276, 1.0, 0.1575, 0.9907, 0.1575, 0.9904, 0.1516, 0.9949, 0.1487, 0.9815, 0.1575, 0.9856, 0.1487, 0.9904, 0.1516, 0.9907, 0.1575, 0.9898, 0.1398, 0.9949, 0.1487, 0.9904, 0.1516, 0.9856, 0.1487, 0.193, 0.2993, 0.1874, 0.3071, 0.1835, 0.3055, 0.1874, 0.2973, 0.1818, 0.3149, 0.1779, 0.3096, 0.1835, 0.3055, 0.1874, 0.3071, 0.174, 0.3043, 0.1874, 0.2973, 0.1835, 0.3055, 0.1779, 0.3096, 0.7345, 0.3023, 0.7309, 0.3086, 0.7269, 0.3071, 0.7283, 0.295, 0.7309, 0.3086, 0.7273, 0.3149, 0.7273, 0.3149, 0.7269, 0.3071, 0.7269, 0.3071, 0.7273, 0.3149, 0.7273, 0.3149, 0.7225, 0.3066, 0.7283, 0.295, 0.7269, 0.3071, 0.7225, 0.3066, 0.7177, 0.2983, 0.3722, 0.3, 0.3679, 0.3075, 0.3644, 0.3058, 0.3648, 0.3012, 0.3636, 0.3149, 0.3605, 0.3087, 0.3644, 0.3058, 0.3679, 0.3075, 0.3573, 0.3024, 0.3648, 0.3012, 0.3644, 0.3058, 0.3605, 0.3087, 0.1899, 0.1435, 0.2048, 0.1569, 0.1908, 0.1601, 0.1818, 0.1559, 0.2055, 0.168, 0.1897, 0.1681, 0.1908, 0.1601, 0.2048, 0.1569, 0.1738, 0.1682, 0.1818, 0.1559, 0.1908, 0.1601, 0.1897, 0.1681, 0.5093, 0.2523, 0.4981, 0.2431, 0.503, 0.2345, 0.5179, 0.2461, 0.4869, 0.2339, 0.4906, 0.23, 0.503, 0.2345, 0.4981, 0.2431, 0.4942, 0.2261, 0.5006, 0.2202, 0.503, 0.2345, 0.4906, 0.23, 0.5058, 0.2262, 0.517, 0.2283, 0.503, 0.2345, 0.5006, 0.2202, 0.5256, 0.2372, 0.5179, 0.2461, 0.503, 0.2345, 0.517, 0.2283, 0.2658, 0.3061, 0.2693, 0.3105, 0.2645, 0.312, 0.2604, 0.3105, 0.2727, 0.3149, 0.2639, 0.3149, 0.2645, 0.312, 0.2693, 0.3105, 0.255, 0.3149, 0.2604, 0.3105, 0.2645, 0.312, 0.2639, 0.3149, 0.6369, 0.3415, 0.6325, 0.3236, 0.6427, 0.3207, 0.6515, 0.3346, 0.6282, 0.3057, 0.6491, 0.3041, 0.6427, 0.3207, 0.6325, 0.3236, 0.6668, 0.3169, 0.6515, 0.3346, 0.6427, 0.3207, 0.6491, 0.3041, 0.4441, 0.2939, 0.4644, 0.3016, 0.4557, 0.3159, 0.4396, 0.3162, 0.482, 0.3152, 0.4637, 0.3297, 0.4557, 0.3159, 0.4644, 0.3016, 0.4418, 0.3382, 0.4396, 0.3162, 0.4557, 0.3159, 0.4637, 0.3297, 0.5909, 0.3937, 0.5862, 0.3856, 0.5894, 0.3855, 0.5933, 0.3895, 0.5816, 0.3775, 0.5887, 0.3814, 0.5894, 0.3855, 0.5862, 0.3856, 0.5957, 0.3853, 0.5933, 0.3895, 0.5894, 0.3855, 0.5887, 0.3814, 0.8774, 0.2363, 0.8776, 0.2514, 0.8712, 0.2525, 0.8682, 0.2471, 0.8779, 0.2665, 0.868, 0.2602, 0.8712, 0.2525, 0.8776, 0.2514, 0.8581, 0.2539, 0.8682, 0.2471, 0.8712, 0.2525, 0.868, 0.2602, 0.763, 0.2531, 0.7601, 0.2396, 0.7628, 0.2378, 0.7658, 0.2422, 0.7573, 0.226, 0.7626, 0.2304, 0.7628, 0.2378, 0.7601, 0.2396, 0.7679, 0.2348, 0.7658, 0.2422, 0.7628, 0.2378, 0.7626, 0.2304, 0.9427, 0.2566, 0.9372, 0.2563, 0.9416, 0.2506, 0.9439, 0.2526, 0.9372, 0.2563, 0.9316, 0.256, 0.9394, 0.2486, 0.9416, 0.2506, 0.9416, 0.2506, 0.9394, 0.2486, 0.9471, 0.2412, 0.946, 0.2448, 0.9439, 0.2526, 0.9416, 0.2506, 0.946, 0.2448, 0.945, 0.2485, 0.9464, 0.2362, 0.9463, 0.2299, 0.947, 0.232, 0.9474, 0.2362, 0.9462, 0.2236, 0.9473, 0.2299, 0.947, 0.232, 0.9463, 0.2299, 0.9485, 0.2362, 0.9474, 0.2362, 0.947, 0.232, 0.9473, 0.2299, 0.1104, 0.3096, 0.1115, 0.3121, 0.1069, 0.3111, 0.1087, 0.3069, 0.1125, 0.3145, 0.1091, 0.3147, 0.1069, 0.3111, 0.1115, 0.3121, 0.1058, 0.3148, 0.1034, 0.3149, 0.1069, 0.3111, 0.1091, 0.3147, 0.1011, 0.315, 0.09879, 0.3028, 0.1069, 0.3111, 0.1034, 0.3149, 0.1069, 0.3042, 0.1087, 0.3069, 0.1069, 0.3111, 0.09879, 0.3028, 0.03134, 0.3692, 0.02813, 0.3617, 0.03135, 0.3603, 0.03419, 0.3643, 0.02493, 0.3543, 0.03258, 0.3527, 0.03135, 0.3603, 0.02813, 0.3617, 0.03703, 0.3594, 0.03419, 0.3643, 0.03135, 0.3603, 0.03258, 0.3527, 0.07417, 0.3876, 0.06448, 0.3885, 0.06905, 0.3858, 0.07504, 0.3861, 0.05478, 0.3894, 0.07004, 0.3786, 0.06905, 0.3858, 0.06448, 0.3885, 0.0759, 0.3846, 0.07504, 0.3861, 0.06905, 0.3858, 0.07004, 0.3786, 0.8358, 0.3937, 0.8367, 0.387, 0.8402, 0.386, 0.8415, 0.389, 0.8375, 0.3803, 0.8423, 0.3821, 0.8402, 0.386, 0.8367, 0.387, 0.8471, 0.3844, 0.8415, 0.389, 0.8402, 0.386, 0.8423, 0.3821, 0.4185, 0.2362, 0.4043, 0.2368, 0.4032, 0.2329, 0.4097, 0.2307, 0.3901, 0.2374, 0.3955, 0.2313, 0.4032, 0.2329, 0.4043, 0.2368, 0.401, 0.2252, 0.4097, 0.2307, 0.4032, 0.2329, 0.3955, 0.2313, 0.1395, 0.2534, 0.1465, 0.2556, 0.1455, 0.2568, 0.1398, 0.2557, 0.1465, 0.2556, 0.1535, 0.2579, 0.1511, 0.2579, 0.1455, 0.2568, 0.1455, 0.2568, 0.1511, 0.2579, 0.1487, 0.258, 0.1444, 0.258, 0.1398, 0.2557, 0.1455, 0.2568, 0.1444, 0.258, 0.1401, 0.2581, 0.1381, 0.2159, 0.1348, 0.2162, 0.1347, 0.2131, 0.1399, 0.2136, 0.1348, 0.2162, 0.1314, 0.2164, 0.1296, 0.2137, 0.1347, 0.2131, 0.1347, 0.2131, 0.1296, 0.2137, 0.1278, 0.2111, 0.1349, 0.2059, 0.1399, 0.2136, 0.1347, 0.2131, 0.1349, 0.2059, 0.1416, 0.2113, 0.06221, 0.2362, 0.0697, 0.2381, 0.06817, 0.2377, 0.06221, 0.2362, 0.0697, 0.2381, 0.07719, 0.24, 0.07412, 0.2392, 0.06817, 0.2377, 0.06817, 0.2377, 0.07412, 0.2392, 0.07105, 0.2385, 0.06663, 0.2373, 0.06221, 0.2362, 0.06817, 0.2377, 0.06663, 0.2373, 0.06221, 0.2362, 0.9074, 0.2657, 0.9093, 0.2554, 0.9123, 0.2555, 0.9131, 0.2613, 0.9112, 0.2451, 0.9147, 0.2501, 0.9123, 0.2555, 0.9093, 0.2554, 0.9182, 0.2551, 0.9131, 0.2613, 0.9123, 0.2555, 0.9147, 0.2501, 0.9093, 0.2234, 0.9103, 0.235, 0.9075, 0.2356, 0.9038, 0.2311, 0.9112, 0.2466, 0.9073, 0.2414, 0.9075, 0.2356, 0.9103, 0.235, 0.9034, 0.2363, 0.9038, 0.2311, 0.9075, 0.2356, 0.9073, 0.2414, 0.1738, 0.1682, 0.1374, 0.1702, 0.1414, 0.154, 0.1834, 0.1539, 0.1374, 0.1702, 0.09828, 0.1682, 0.09968, 0.154, 0.1414, 0.154, 0.1414, 0.154, 0.09968, 0.154, 0.1011, 0.1398, 0.1444, 0.1375, 0.1834, 0.1539, 0.1414, 0.154, 0.1444, 0.1375, 0.193, 0.1397, 0.3689, 0.1684, 0.3176, 0.17, 0.3178, 0.1554, 0.3622, 0.1555, 0.3176, 0.17, 0.2658, 0.1682, 0.2735, 0.1555, 0.3178, 0.1554, 0.3178, 0.1554, 0.2735, 0.1555, 0.2811, 0.1429, 0.3182, 0.1398, 0.3622, 0.1555, 0.3178, 0.1554, 0.3182, 0.1398, 0.3555, 0.1427, 0.9139, 0.1678, 0.8654, 0.1714, 0.8659, 0.1543, 0.9091, 0.1542, 0.8654, 0.1714, 0.8176, 0.1678, 0.8227, 0.1542, 0.8659, 0.1543, 0.8659, 0.1543, 0.8227, 0.1542, 0.8279, 0.1406, 0.8658, 0.1381, 0.9091, 0.1542, 0.8659, 0.1543, 0.8658, 0.1381, 0.9043, 0.1405, 0.7274, 0.1679, 0.683, 0.169, 0.6883, 0.151, 0.7341, 0.1509, 0.683, 0.169, 0.6359, 0.1676, 0.6428, 0.151, 0.6883, 0.151, 0.6883, 0.151, 0.6428, 0.151, 0.6497, 0.1343, 0.692, 0.1332, 0.7341, 0.1509, 0.6883, 0.151, 0.692, 0.1332, 0.7408, 0.134, 0.5462, 0.1682, 0.5008, 0.1718, 0.5027, 0.1526, 0.5451, 0.1524, 0.5008, 0.1718, 0.4542, 0.168, 0.4604, 0.1523, 0.5027, 0.1526, 0.5027, 0.1526, 0.4604, 0.1523, 0.4666, 0.1366, 0.504, 0.1351, 0.5451, 0.1524, 0.5027, 0.1526, 0.504, 0.1351, 0.544, 0.1366, 0.2527, 0.3269, 0.2223, 0.3303, 0.2288, 0.315, 0.2609, 0.3151, 0.2223, 0.3303, 0.1887, 0.3269, 0.1969, 0.3144, 0.2288, 0.315, 0.2288, 0.315, 0.1969, 0.3144, 0.2051, 0.3019, 0.2343, 0.3019, 0.2609, 0.3151, 0.2288, 0.315, 0.2343, 0.3019, 0.269, 0.3033, 0.4418, 0.3382, 0.4096, 0.3333, 0.4119, 0.3163, 0.4396, 0.3162, 0.4096, 0.3333, 0.3723, 0.33, 0.3788, 0.3165, 0.4119, 0.3163, 0.4119, 0.3163, 0.3788, 0.3165, 0.3853, 0.303, 0.415, 0.2986, 0.4396, 0.3162, 0.4119, 0.3163, 0.415, 0.2986, 0.4441, 0.2939, 0.2689, 0.168, 0.2357, 0.1688, 0.2329, 0.1555, 0.2666, 0.1555, 0.2357, 0.1688, 0.2055, 0.168, 0.2048, 0.1569, 0.2329, 0.1555, 0.2329, 0.1555, 0.2048, 0.1569, 0.1899, 0.1435, 0.2287, 0.1401, 0.2666, 0.1555, 0.2329, 0.1555, 0.2287, 0.1401, 0.2643, 0.1429, 0.4549, 0.168, 0.4088, 0.1711, 0.4042, 0.1526, 0.4487, 0.1523, 0.4088, 0.1711, 0.3672, 0.1683, 0.3596, 0.1525, 0.4042, 0.1526, 0.4042, 0.1526, 0.3596, 0.1525, 0.3519, 0.1366, 0.4003, 0.1351, 0.4487, 0.1523, 0.4042, 0.1526, 0.4003, 0.1351, 0.4425, 0.1366, 0.9806, 0.1678, 0.9457, 0.1713, 0.9465, 0.154, 0.9852, 0.1538, 0.9457, 0.1713, 0.9096, 0.1679, 0.9075, 0.1539, 0.9465, 0.154, 0.9465, 0.154, 0.9075, 0.1539, 0.9054, 0.1398, 0.948, 0.1375, 0.9852, 0.1538, 0.9465, 0.154, 0.948, 0.1375, 0.9898, 0.1398, 0.8185, 0.1678, 0.7725, 0.1714, 0.7725, 0.1545, 0.8135, 0.1542, 0.7725, 0.1714, 0.7262, 0.1679, 0.7315, 0.1544, 0.7725, 0.1545, 0.7725, 0.1545, 0.7315, 0.1544, 0.7368, 0.141, 0.7726, 0.1383, 0.8135, 0.1542, 0.7725, 0.1545, 0.7726, 0.1383, 0.8085, 0.1406, 0.6383, 0.1679, 0.59, 0.1703, 0.5865, 0.1513, 0.6307, 0.1511, 0.59, 0.1703, 0.5448, 0.1682, 0.5421, 0.1513, 0.5865, 0.1513, 0.5865, 0.1513, 0.5421, 0.1513, 0.5395, 0.1344, 0.5837, 0.1333, 0.6307, 0.1511, 0.5865, 0.1513, 0.5837, 0.1333, 0.623, 0.1343, 0.3549, 0.33, 0.3173, 0.3326, 0.3151, 0.3162, 0.3562, 0.3163, 0.3173, 0.3326, 0.2814, 0.3299, 0.2737, 0.3159, 0.3151, 0.3162, 0.3151, 0.3162, 0.2737, 0.3159, 0.266, 0.3019, 0.3148, 0.3012, 0.3562, 0.3163, 0.3151, 0.3162, 0.3148, 0.3012, 0.3574, 0.3025, 0.2727, 0.4724, 0.25, 0.433, 0.2568, 0.4291, 0.277, 0.4649, 0.25, 0.433, 0.2273, 0.3937, 0.2359, 0.3937, 0.2568, 0.4291, 0.2568, 0.4291, 0.2359, 0.3937, 0.2445, 0.3937, 0.2667, 0.4234, 0.277, 0.4649, 0.2568, 0.4291, 0.2667, 0.4234, 0.2813, 0.4575, 0.4459, 0.4575, 0.4602, 0.4239, 0.4694, 0.431, 0.4502, 0.4649, 0.4602, 0.4239, 0.4828, 0.3937, 0.4893, 0.3973, 0.4694, 0.431, 0.4694, 0.431, 0.4893, 0.3973, 0.4958, 0.4008, 0.4752, 0.4366, 0.4502, 0.4649, 0.4694, 0.431, 0.4752, 0.4366, 0.4545, 0.4724, 0.4828, 0.3937, 0.4622, 0.3637, 0.4783, 0.3549, 0.496, 0.3856, 0.4622, 0.3637, 0.4418, 0.3382, 0.4637, 0.3297, 0.4783, 0.3549, 0.4783, 0.3549, 0.4637, 0.3297, 0.482, 0.3152, 0.4938, 0.3454, 0.496, 0.3856, 0.4783, 0.3549, 0.4938, 0.3454, 0.5093, 0.3775, 0.5816, 0.3775, 0.5988, 0.3427, 0.6118, 0.3548, 0.5942, 0.3856, 0.5988, 0.3427, 0.622, 0.3062, 0.6295, 0.3238, 0.6118, 0.3548, 0.6118, 0.3548, 0.6295, 0.3238, 0.6369, 0.3415, 0.624, 0.3673, 0.5942, 0.3856, 0.6118, 0.3548, 0.624, 0.3673, 0.6068, 0.3937, 0.6708, 0.4003, 0.6524, 0.3702, 0.666, 0.36, 0.683, 0.3907, 0.6524, 0.3702, 0.6369, 0.3415, 0.6515, 0.3346, 0.666, 0.36, 0.666, 0.36, 0.6515, 0.3346, 0.6668, 0.3169, 0.6797, 0.348, 0.683, 0.3907, 0.666, 0.36, 0.6797, 0.348, 0.6952, 0.3812, 0.9074, 0.2657, 0.8945, 0.2644, 0.8943, 0.2509, 0.9099, 0.2518, 0.8945, 0.2644, 0.8797, 0.264, 0.8785, 0.2501, 0.8943, 0.2509, 0.8943, 0.2509, 0.8785, 0.2501, 0.8774, 0.2363, 0.8949, 0.2371, 0.9099, 0.2518, 0.8943, 0.2509, 0.8949, 0.2371, 0.9125, 0.2379, 0.2137, 0.3941, 0.2328, 0.3573, 0.2482, 0.3611, 0.2291, 0.3939, 0.2328, 0.3573, 0.2527, 0.3269, 0.267, 0.3284, 0.2482, 0.3611, 0.2482, 0.3611, 0.267, 0.3284, 0.2814, 0.3299, 0.2644, 0.3649, 0.2291, 0.3939, 0.2482, 0.3611, 0.2644, 0.3649, 0.2445, 0.3937, 0.4441, 0.2939, 0.4638, 0.2669, 0.4794, 0.2756, 0.4644, 0.3016, 0.4638, 0.2669, 0.4862, 0.2362, 0.4977, 0.2442, 0.4794, 0.2756, 0.4794, 0.2756, 0.4977, 0.2442, 0.5093, 0.2523, 0.4941, 0.2846, 0.4644, 0.3016, 0.4794, 0.2756, 0.4941, 0.2846, 0.482, 0.3152, 0.6282, 0.3057, 0.6486, 0.2649, 0.6642, 0.2746, 0.6491, 0.3041, 0.6486, 0.2649, 0.6743, 0.2247, 0.6836, 0.2401, 0.6642, 0.2746, 0.6642, 0.2746, 0.6836, 0.2401, 0.693, 0.2556, 0.6787, 0.2855, 0.6491, 0.3041, 0.6642, 0.2746, 0.6787, 0.2855, 0.6668, 0.3169, 0.06221, 0.2362, 0.05773, 0.2294, 0.065, 0.2293, 0.06899, 0.2362, 0.05773, 0.2294, 0.05326, 0.2227, 0.05996, 0.2225, 0.065, 0.2293, 0.065, 0.2293, 0.05996, 0.2225, 0.06666, 0.2223, 0.07656, 0.2291, 0.06899, 0.2362, 0.065, 0.2293, 0.07656, 0.2291, 0.07577, 0.2362, 0.6776, 0.2255, 0.7243, 0.2252, 0.7244, 0.24, 0.6853, 0.2405, 0.7243, 0.2252, 0.7618, 0.2254, 0.7624, 0.2393, 0.7244, 0.24, 0.7244, 0.24, 0.7624, 0.2393, 0.763, 0.2531, 0.7285, 0.2551, 0.6853, 0.2405, 0.7244, 0.24, 0.7285, 0.2551, 0.693, 0.2556, 0.9971, 0.1625, 0.9814, 0.1896, 0.973, 0.192, 0.9888, 0.1651, 0.9814, 0.1896, 0.9658, 0.2167, 0.9577, 0.219, 0.973, 0.192, 0.973, 0.192, 0.9577, 0.219, 0.9497, 0.2213, 0.9622, 0.1938, 0.9888, 0.1651, 0.973, 0.192, 0.9622, 0.1938, 0.9806, 0.1678, 0.8465, 0.3639, 0.8664, 0.3591, 0.8663, 0.3706, 0.8548, 0.3727, 0.8664, 0.3591, 0.8853, 0.3562, 0.8778, 0.3691, 0.8663, 0.3706, 0.8663, 0.3706, 0.8778, 0.3691, 0.8704, 0.382, 0.8663, 0.3795, 0.8548, 0.3727, 0.8663, 0.3706, 0.8663, 0.3795, 0.8632, 0.3814, 0.0876, 0.3937, 0.07892, 0.4115, 0.07085, 0.4074, 0.07766, 0.396, 0.07892, 0.4115, 0.0658, 0.4289, 0.06361, 0.4187, 0.07085, 0.4074, 0.07085, 0.4074, 0.06361, 0.4187, 0.06142, 0.4085, 0.06457, 0.4035, 0.07766, 0.396, 0.07085, 0.4074, 0.06457, 0.4035, 0.06771, 0.3984, 0.8636, 0.3937, 0.8617, 0.3902, 0.8622, 0.3876, 0.8634, 0.3899, 0.8617, 0.3902, 0.8597, 0.3868, 0.8608, 0.3852, 0.8622, 0.3876, 0.8622, 0.3876, 0.8608, 0.3852, 0.862, 0.3836, 0.8632, 0.3856, 0.8634, 0.3899, 0.8622, 0.3876, 0.8632, 0.3856, 0.8632, 0.3861, 0.8375, 0.3803, 0.8369, 0.3714, 0.8446, 0.3771, 0.8423, 0.3821, 0.8369, 0.3714, 0.8465, 0.3639, 0.8479, 0.3721, 0.8446, 0.3771, 0.8446, 0.3771, 0.8479, 0.3721, 0.8493, 0.3804, 0.8482, 0.3824, 0.8423, 0.3821, 0.8446, 0.3771, 0.8482, 0.3824, 0.8471, 0.3844, 0.1229, 0.3047, 0.1475, 0.3009, 0.1489, 0.3095, 0.1229, 0.3103, 0.1475, 0.3009, 0.1737, 0.3039, 0.175, 0.3095, 0.1489, 0.3095, 0.1489, 0.3095, 0.175, 0.3095, 0.1762, 0.315, 0.1496, 0.3155, 0.1229, 0.3103, 0.1489, 0.3095, 0.1496, 0.3155, 0.123, 0.3159, 0.7733, 0.3801, 0.8094, 0.3798, 0.806, 0.3946, 0.774, 0.3943, 0.8094, 0.3798, 0.8375, 0.3803, 0.8363, 0.3948, 0.806, 0.3946, 0.806, 0.3946, 0.8363, 0.3948, 0.8352, 0.4094, 0.8087, 0.4096, 0.774, 0.3943, 0.806, 0.3946, 0.8087, 0.4096, 0.7748, 0.4085, 0.3785, 0.2578, 0.3824, 0.2453, 0.4007, 0.2449, 0.3955, 0.2578, 0.3824, 0.2453, 0.3893, 0.2362, 0.4039, 0.2362, 0.4007, 0.2449, 0.4007, 0.2449, 0.4039, 0.2362, 0.4185, 0.2362, 0.4129, 0.2444, 0.3955, 0.2578, 0.4007, 0.2449, 0.4129, 0.2444, 0.4082, 0.2572, 0.2119, 0.2362, 0.206, 0.2278, 0.2242, 0.2258, 0.224, 0.2362, 0.206, 0.2278, 0.2101, 0.2211, 0.2237, 0.2152, 0.2242, 0.2258, 0.2242, 0.2258, 0.2237, 0.2152, 0.2373, 0.2094, 0.2445, 0.2243, 0.224, 0.2362, 0.2242, 0.2258, 0.2445, 0.2243, 0.2362, 0.2362, 0.2081, 0.2571, 0.204, 0.2468, 0.217, 0.2468, 0.2157, 0.257, 0.204, 0.2468, 0.2119, 0.2362, 0.2195, 0.2365, 0.217, 0.2468, 0.217, 0.2468, 0.2195, 0.2365, 0.2271, 0.2369, 0.2252, 0.2469, 0.2157, 0.257, 0.217, 0.2468, 0.2252, 0.2469, 0.2233, 0.2568, 0.1245, 0.2362, 0.1172, 0.2286, 0.1279, 0.2288, 0.1301, 0.2362, 0.1172, 0.2286, 0.1209, 0.221, 0.1268, 0.2213, 0.1279, 0.2288, 0.1279, 0.2288, 0.1268, 0.2213, 0.1327, 0.2216, 0.1342, 0.2289, 0.1301, 0.2362, 0.1279, 0.2288, 0.1342, 0.2289, 0.1358, 0.2362, 0.1238, 0.252, 0.1191, 0.2437, 0.1294, 0.2453, 0.1297, 0.2535, 0.1191, 0.2437, 0.1245, 0.2362, 0.1301, 0.2372, 0.1294, 0.2453, 0.1294, 0.2453, 0.1301, 0.2372, 0.1357, 0.2382, 0.1357, 0.2466, 0.1297, 0.2535, 0.1294, 0.2453, 0.1357, 0.2466, 0.1356, 0.255, 0.9539, 0.2307, 0.9539, 0.2292, 0.9563, 0.2296, 0.9563, 0.2299, 0.9539, 0.2292, 0.9539, 0.2303, 0.9563, 0.2297, 0.9563, 0.2296, 0.9563, 0.2296, 0.9563, 0.2297, 0.9587, 0.229, 0.9587, 0.229, 0.9563, 0.2299, 0.9563, 0.2296, 0.9587, 0.229, 0.9587, 0.2291, 0.4082, 0.2572, 0.4001, 0.2776, 0.3853, 0.2779, 0.3955, 0.2578, 0.4001, 0.2776, 0.3853, 0.303, 0.3713, 0.3027, 0.3853, 0.2779, 0.3853, 0.2779, 0.3713, 0.3027, 0.3573, 0.3024, 0.3707, 0.276, 0.3955, 0.2578, 0.3853, 0.2779, 0.3707, 0.276, 0.3785, 0.2578, 0.2191, 0.2627, 0.206, 0.281, 0.1986, 0.2802, 0.2136, 0.2599, 0.206, 0.281, 0.193, 0.2993, 0.1874, 0.2973, 0.1986, 0.2802, 0.1986, 0.2802, 0.1874, 0.2973, 0.174, 0.3043, 0.1876, 0.2783, 0.2136, 0.2599, 0.1986, 0.2802, 0.1876, 0.2783, 0.2081, 0.2571, 0.2055, 0.168, 0.2211, 0.1876, 0.2059, 0.1919, 0.1898, 0.1681, 0.2211, 0.1876, 0.2345, 0.2099, 0.2223, 0.2155, 0.2059, 0.1919, 0.2059, 0.1919, 0.2223, 0.2155, 0.2101, 0.2211, 0.1895, 0.1967, 0.1898, 0.1681, 0.2059, 0.1919, 0.1895, 0.1967, 0.1741, 0.1681, 0.9375, 0.2641, 0.9221, 0.2858, 0.9191, 0.2818, 0.9345, 0.26, 0.9221, 0.2858, 0.9067, 0.3075, 0.9035, 0.3039, 0.9191, 0.2818, 0.9191, 0.2818, 0.9035, 0.3039, 0.9003, 0.3003, 0.9164, 0.2767, 0.9345, 0.26, 0.9191, 0.2818, 0.9164, 0.2767, 0.9316, 0.256, 0.9056, 0.309, 0.8655, 0.309, 0.8637, 0.303, 0.9036, 0.3036, 0.8655, 0.309, 0.8254, 0.309, 0.8237, 0.3035, 0.8637, 0.303, 0.8637, 0.303, 0.8237, 0.3035, 0.822, 0.298, 0.8627, 0.2931, 0.9036, 0.3036, 0.8637, 0.303, 0.8627, 0.2931, 0.9015, 0.2981, 0.8096, 0.3149, 0.7716, 0.3149, 0.7728, 0.3081, 0.8116, 0.3086, 0.7716, 0.3149, 0.7336, 0.3149, 0.7341, 0.3086, 0.7728, 0.3081, 0.7728, 0.3081, 0.7341, 0.3086, 0.7345, 0.3023, 0.7737, 0.2973, 0.8116, 0.3086, 0.7728, 0.3081, 0.7737, 0.2973, 0.8136, 0.3024, 0.944, 0.252, 0.9263, 0.252, 0.927, 0.2381, 0.9451, 0.2378, 0.9263, 0.252, 0.9085, 0.2519, 0.9089, 0.2377, 0.927, 0.2381, 0.927, 0.2381, 0.9089, 0.2377, 0.9093, 0.2234, 0.9275, 0.2272, 0.9451, 0.2378, 0.927, 0.2381, 0.9275, 0.2272, 0.9462, 0.2236, 0.2273, 0.07873, 0.2458, 0.1108, 0.2271, 0.1213, 0.2069, 0.111, 0.2643, 0.1429, 0.2287, 0.1401, 0.2271, 0.1213, 0.2458, 0.1108, 0.1899, 0.1435, 0.2069, 0.111, 0.2271, 0.1213, 0.2287, 0.1401])
me_icosphere.materials.append(mat_material)
me_icosphere.update()

# ---- objects
ob_icosphere = bpy.data.objects.new('Icosphere', me_icosphere)

# ---- transforms, parenting, visibility, modifiers, constraints
ob_icosphere.location = (0.0, 0.0, 0.0)

# ---- collection membership
col_collection.objects.link(ob_icosphere)

# ---- scene / render settings (as saved in the file)
scene.frame_start = 1; scene.frame_end = 250; scene.frame_set(14)
scene.render.engine = 'BLENDER_EEVEE_NEXT'
scene.eevee.ray_tracing_options.trace_max_roughness = 0.0
bpy.context.view_layer.update()

# ---- added for rendering (the .blend has no active camera and no usable light): camera, sun
cam_auto = bpy.data.cameras.new('AutoCamera')
cam_auto.lens = 50.0
cam_auto.sensor_width = 36.0
cam_auto.clip_end = 1000.0
ob_auto_camera = bpy.data.objects.new('AutoCamera', cam_auto)
scene.collection.objects.link(ob_auto_camera)
ob_auto_camera.location = (1.7362, -2.17847, 1.49478)
ob_auto_camera.rotation_euler = (1.09748, -7.21219e-08, 0.694738)
scene.camera = ob_auto_camera
light_auto_sun = bpy.data.lights.new('AutoSun', 'SUN')
light_auto_sun.energy = 3.0
light_auto_sun.angle = 0.0523599
ob_auto_sun = bpy.data.objects.new('AutoSun', light_auto_sun)
scene.collection.objects.link(ob_auto_sun)
ob_auto_sun.rotation_euler = (0.872665, 0.174533, 0.523599)
bpy.context.view_layer.update()
